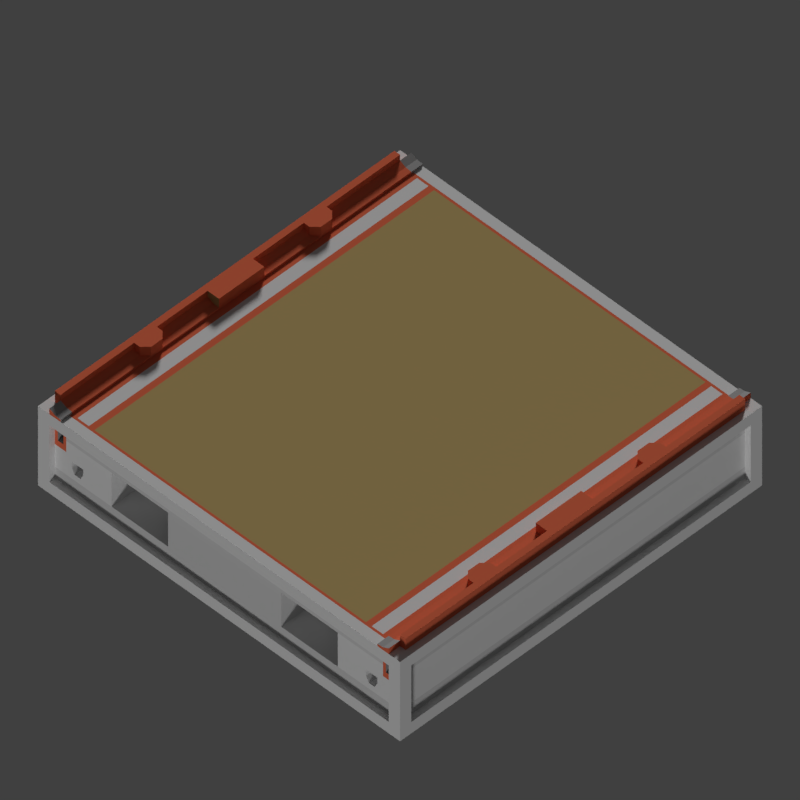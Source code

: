 # Source: WTP_H_I_TGA.blend  (saved by Blender 2.77.0; exported with 4.5.12 LTS)
import bpy
from mathutils import Matrix  # noqa: F401  (used for matrix-valued properties, if any)

bpy.ops.wm.read_factory_settings(use_empty=True)
scene = bpy.context.scene
scene.name = 'Scene'

# ---- collections
col_collection_1 = bpy.data.collections.new('Collection 1'); scene.collection.children.link(col_collection_1)
col_collection_3 = bpy.data.collections.new('Collection 3'); scene.collection.children.link(col_collection_3)

# ---- materials (node trees are filled in below, after node groups)
mat_tdsn_hornormunittestarenafloor_concrete = bpy.data.materials.new('_TDSN_HorNormUnitTESTArenaFloor_Concrete')
mat_tdsn_hornormunittestarenafloor_concrete.alpha_threshold = 0.0
mat_tdsn_hornormunittestarenafloor_concrete.use_transparent_shadow = False
mat_tdsn_hornormunittestarenafloor_concrete.preview_render_type = 'CUBE'
mat_tdsn_hornormunittestarenafloor_concrete.diffuse_color = (0.5071, 0.3689, 0.1513, 1.0)
mat_tdsn_hornormunittestarenafloor_concrete.specular_color = (1.0, 0.9576, 0.9893)
mat_tdsn_hornormunittestarenafloor_concrete.roughness = 0.5
mat_tdsn_hornormunittestarenafloor_concrete.specular_intensity = 0.15
mat_tdsn_hornormunittestarena_concrete = bpy.data.materials.new('_TDSN_HorNormUnitTESTArena_Concrete')
mat_tdsn_hornormunittestarena_concrete.alpha_threshold = 0.0
mat_tdsn_hornormunittestarena_concrete.use_transparent_shadow = False
mat_tdsn_hornormunittestarena_concrete.preview_render_type = 'CUBE'
mat_tdsn_hornormunittestarena_concrete.diffuse_color = (0.3931, 0.3931, 0.3931, 1.0)
mat_tdsn_hornormunittestarena_concrete.roughness = 0.5
mat_tdsn_hornormunittestarena_concrete.specular_intensity = 0.0
mat_tdsn_hornormunittestarenaconpxz_concrete = bpy.data.materials.new('_TDSN_HorNormUnitTESTArenaConPxz_Concrete')
mat_tdsn_hornormunittestarenaconpxz_concrete.alpha_threshold = 0.0
mat_tdsn_hornormunittestarenaconpxz_concrete.use_transparent_shadow = False
mat_tdsn_hornormunittestarenaconpxz_concrete.preview_render_type = 'CUBE'
mat_tdsn_hornormunittestarenaconpxz_concrete.roughness = 0.5
mat_tdsn_hornormunittestarenaconpxz_concrete.specular_intensity = 0.0
mat_tdsn_hornormunittestarenabottom_concrete = bpy.data.materials.new('_TDSN_HorNormUnitTESTArenaBottom_Concrete')
mat_tdsn_hornormunittestarenabottom_concrete.alpha_threshold = 0.0
mat_tdsn_hornormunittestarenabottom_concrete.use_transparent_shadow = False
mat_tdsn_hornormunittestarenabottom_concrete.preview_render_type = 'CUBE'
mat_tdsn_hornormunittestarenabottom_concrete.diffuse_color = (0.6733, 0.6733, 0.6733, 1.0)
mat_tdsn_hornormunittestarenabottom_concrete.roughness = 0.5
mat_tdsn_hornormunittestarenabottom_concrete.specular_intensity = 0.0
mat_tdsn_hornormunittestarenadam_concrete = bpy.data.materials.new('_TDSN_HorNormUnitTESTArenaDam_Concrete')
mat_tdsn_hornormunittestarenadam_concrete.alpha_threshold = 0.0
mat_tdsn_hornormunittestarenadam_concrete.use_transparent_shadow = False
mat_tdsn_hornormunittestarenadam_concrete.diffuse_color = (0.8, 0.1621, 0.07893, 1.0)
mat_tdsn_hornormunittestarenadam_concrete.roughness = 0.5
mat_tdsn_hornormunittestalpha_concrete = bpy.data.materials.new('_TDSN_HorNormUnitTESTAlpha_Concrete')
mat_tdsn_hornormunittestalpha_concrete.alpha_threshold = 0.0
mat_tdsn_hornormunittestalpha_concrete.use_transparent_shadow = False
mat_tdsn_hornormunittestalpha_concrete.roughness = 0.5
mat_tdosn_hornormunittestalpha_concrete = bpy.data.materials.new('_TDOSN_HorNormUnitTESTAlpha_Concrete')
mat_tdosn_hornormunittestalpha_concrete.alpha_threshold = 0.0
mat_tdosn_hornormunittestalpha_concrete.use_transparent_shadow = False
mat_tdosn_hornormunittestalpha_concrete.roughness = 0.5
mat_tdosn_hornormunittestalpha_concrete.specular_intensity = 0.0
mat_tdsn_hornormunittestalpha2_concrete = bpy.data.materials.new('_TDSN_HorNormUnitTESTAlpha2_Concrete')
mat_tdsn_hornormunittestalpha2_concrete.alpha_threshold = 0.0
mat_tdsn_hornormunittestalpha2_concrete.use_transparent_shadow = False
mat_tdsn_hornormunittestalpha2_concrete.roughness = 0.5

# ---- material node trees

# ---- world
world_world = bpy.data.worlds.new('World'); scene.world = world_world
world_world.color = (0.05088, 0.05088, 0.05088)
world_world.use_sun_shadow = False
world_world.sun_shadow_jitter_overblur = 0.0
world_world.cycles.sampling_method = 'MANUAL'

# ---- cameras
cam_tga_render = bpy.data.cameras.new('TGA Render')
cam_tga_render.type = 'ORTHO'
cam_tga_render.clip_end = 100.0
cam_tga_render.lens = 35.0
cam_tga_render.sensor_width = 32.0
cam_tga_render.sensor_height = 18.0
cam_tga_render.ortho_scale = 0.5
cam_tga_render.dof.focus_distance = 0.0
cam_tga_render.dof.aperture_fstop = 128.0

# ---- lights
light_sun_003 = bpy.data.lights.new('Sun.003', 'SUN')
light_sun_003.transmission_factor = 0.0
light_sun_003.angle = 0.1993
light_sun_003.energy = 1.0
light_sun_003.shadow_buffer_clip_start = 0.5
light_sun_003.shadow_soft_size = 0.1
light_sun_003.shadow_cascade_max_distance = 1000.0
light_sun_002 = bpy.data.lights.new('Sun.002', 'SUN')
light_sun_002.transmission_factor = 0.0
light_sun_002.angle = 0.1993
light_sun_002.energy = 1.7
light_sun_002.shadow_buffer_clip_start = 0.5
light_sun_002.shadow_soft_size = 0.1
light_sun_002.shadow_cascade_max_distance = 1000.0

# ---- meshes
me_wtp_h_i_lod0 = bpy.data.meshes.new('WTP_H_I_Lod0')
me_wtp_h_i_lod0.from_pydata([(-0.5, 0.5, -0.875), (-0.5, -0.5, 0.0), (-0.5, 0.5, 0.0), (-0.5, -0.5, -0.875), (-0.375, 0.0, 0.0), (-0.4375, -0.5, 0.0), (-0.4375, -0.4688, 0.0), (-0.4688, -0.4688, 0.0625), (-0.4375, 0.4688, 0.0), (-0.4688, 0.4688, 0.0625), (-0.375, -0.4688, 0.0), (-0.375, 0.4688, 0.0), (-0.4688, -0.5, 0.0), (-0.4688, -0.4844, -0.125), (-0.4844, 0.4688, 0.125), (-0.4688, -0.4844, -0.375), (-0.4688, -0.4844, -0.625), (-0.4844, -0.4688, 0.125), (-0.4375, -0.4844, -0.25), (-0.4375, -0.4844, -0.375), (-0.4375, -0.4844, -0.625), (-0.4375, -0.4844, -0.125), (-0.4375, 0.5, -2.049e-08), (-0.375, -0.4844, -0.375), (-0.375, -0.4844, -0.625), (-0.4687, 0.4688, -1.0), (-0.4687, -0.4688, -1.0), (-0.4688, 0.0, -1.0), (0.4688, -0.4844, -0.75), (0.4688, 0.4844, -0.375), (-0.4844, 1.49e-08, -1.49e-08), (-0.4609, -0.4844, -0.375), (0.4688, 0.4844, -0.75), (0.4375, 0.5, 0.025), (0.375, -0.4844, -0.25), (-0.4219, -0.4844, -0.625), (-0.3906, -0.4844, -0.375), (-0.3906, -0.4844, -0.5), (-0.4688, -0.4844, -0.75), (-0.4219, -0.4844, -0.5), (-0.4219, -0.4844, -0.4375), (-0.3906, -0.4844, -0.4375), (-0.4141, -0.4844, -0.5625), (0.4531, 0.5, 0.03125), (0.4688, 0.5, 0.0625), (-0.4219, 0.4844, -0.5), (-0.3984, -0.4844, -0.5625), (-0.3906, 0.4844, -0.5), (-0.4141, 0.4844, -0.5625), (-0.3906, 0.4844, -0.4375), (-0.4219, 0.4844, -0.4375), (-0.3984, 0.4844, -0.5625), (-0.4609, 0.4844, -0.1875), (-0.4219, -0.4375, -0.5), (-0.4219, 0.4375, -0.4375), (-0.4453, 0.4844, -0.1875), (-0.4453, 0.4844, -0.3125), (-0.4609, 0.4844, -0.3125), (-0.3984, 0.4375, -0.5625), (-0.3906, -0.4375, -0.5), (-0.4219, -0.4375, -0.4375), (-0.3906, 0.4375, -0.4375), (-0.4453, -0.4844, -0.1875), (-0.4219, 0.4375, -0.5), (-0.4609, -0.4844, -0.1875), (-0.4453, -0.4844, -0.125), (-0.4609, -0.4844, -0.3125), (-0.4453, -0.4844, -0.3125), (-0.4141, 0.4375, -0.5625), (-0.3906, 0.4375, -0.5), (-0.3906, -0.4375, -0.4375), (-0.4141, -0.4375, -0.5625), (-0.3984, -0.4375, -0.5625), (-0.4453, -0.4375, -0.1875), (-0.4609, -0.4375, -0.1875), (-0.4609, -0.4375, -0.3125), (-0.4453, -0.4375, -0.3125), (-0.4609, 0.4375, -0.1875), (-0.4453, 0.4375, -0.1875), (-0.4453, 0.4375, -0.3125), (-0.4609, 0.4375, -0.3125), (-0.3125, -0.4844, -0.25), (-0.1562, -0.4844, -0.25), (-0.3125, -0.375, -0.25), (-0.1562, -0.375, -0.25), (-0.3125, 0.4844, -0.25), (0.3906, 0.4844, -0.375), (-0.1562, 0.4844, -0.25), (-0.3125, 0.375, -0.25), (-0.1562, 0.375, -0.25), (-0.4688, -0.4688, 0.125), (-0.4688, 0.4688, 0.125), (0.4375, 0.4844, -0.25), (-0.4531, -0.4688, 0.03125), (-0.4375, -0.4688, 0.025), (-0.4375, 0.4688, 0.025), (-0.4375, -0.0625, 0.0), (-0.4531, 0.4688, 0.03125), (-0.4688, -0.0625, 0.125), (-0.4375, -0.0625, 0.025), (-0.4375, 0.2188, 0.0), (-0.4688, 0.2344, 0.125), (-0.4375, -0.25, 0.0), (-0.4375, 0.2188, 0.025), (-0.4688, -0.2344, 0.125), (-0.4375, -0.25, 0.025), (-0.4375, -0.2344, 0.125), (-0.4375, 0.25, 0.0), (-0.4688, 0.2656, 0.125), (-0.4688, -0.2656, 0.0625), (-0.4375, -0.2188, 0.0), (-0.4687, -0.5, 0.0625), (-0.4531, 0.2656, 0.03125), (0.4844, 2.98e-08, 0.125), (-0.4688, -0.2031, 0.125), (-0.4688, 0.2031, 0.0625), (-0.4531, -0.2031, 0.03125), (0.4688, -1.49e-08, 0.125), (-0.4688, 0.2031, 0.125), (-0.4688, -0.2031, 0.0625), (-0.4531, 0.2031, 0.03125), (-0.4844, 2.98e-08, 0.125), (-0.4688, -0.2656, 0.125), (-0.4688, 0.2656, 0.0625), (-0.4531, -0.5, 0.03125), (-0.4531, -0.2656, 0.03125), (-0.4375, 0.2344, 0.125), (-0.4531, -0.2031, 0.125), (-0.4531, -0.2344, 0.125), (-0.4531, -0.2656, 0.125), (-0.4531, 0.2656, 0.125), (-0.4531, 0.2031, 0.125), (-0.4531, 0.2344, 0.125), (-0.4375, -0.25, 0.125), (-0.4375, 0.25, 0.125), (-0.4375, -0.2188, 0.125), (-0.4375, 0.2188, 0.125), (-0.4375, 0.25, 0.025), (-0.4375, -0.2188, 0.025), (-0.4375, -0.5, 0.025), (0.4375, 0.5, -2.049e-08), (0.4688, 0.4844, -0.125), (-0.4688, 0.0625, 0.0625), (-0.4531, -0.0625, 0.03125), (-0.4375, 0.0625, 0.0), (-0.4688, -1.49e-08, 0.125), (-0.4688, 0.0625, 0.125), (-0.4688, -0.0625, 0.0625), (-0.4531, 0.0625, 0.03125), (-0.4375, 0.0625, 0.025), (-0.4375, -0.0625, 0.125), (-0.4375, 0.0625, 0.125), (-0.4219, -0.4688, 0.0), (-0.4219, 0.4688, 0.0), (-0.3906, 0.4688, 0.0), (-0.3906, -0.4688, 0.0), (0.5, 0.5, -0.875), (0.5, -0.5, -1.892e-09), (0.5, 0.5, 1.892e-09), (0.5, -0.5, -0.875), (0.0, 0.0, 0.0), (0.375, 0.0, 0.0), (0.4375, -0.5, -1.892e-09), (0.4375, -0.4688, -1.774e-09), (0.4688, -0.4688, 0.0625), (0.4375, 0.4688, 1.774e-09), (0.4688, 0.4688, 0.0625), (0.0, 0.4688, 8.87e-10), (0.0, -0.4688, -8.87e-10), (0.375, -0.4688, -1.774e-09), (0.375, 0.4688, 1.774e-09), (0.4844, -0.4844, -0.875), (0.4688, -0.5, -1.892e-09), (0.4219, 0.4844, -0.625), (0.4844, 0.4844, -0.875), (0.1562, 0.4844, -0.25), (0.4688, -0.4844, -0.125), (-0.375, 0.4844, -0.25), (0.4609, 0.4844, -0.375), (0.4844, 0.4688, 0.125), (0.4688, -0.4844, -0.375), (0.4688, -0.4844, -0.625), (0.4844, -0.4688, 0.125), (0.4375, -0.4844, -0.25), (0.4375, -0.4844, -0.375), (0.4375, -0.4844, -0.625), (0.4375, -0.4844, -0.125), (0.375, -0.4844, -0.375), (0.375, -0.4844, -0.625), (0.0, -0.4688, -1.0), (0.0, 0.4688, -1.0), (0.4687, 0.4688, -1.0), (0.4687, -0.4688, -1.0), (0.4688, 0.0, -1.0), (0.0, 0.0, -1.0), (0.4688, 0.5, -2.049e-08), (0.4609, -0.4844, -0.375), (-0.4687, 0.4844, -0.75), (0.4219, -0.4844, -0.625), (0.3906, -0.4844, -0.375), (0.3906, -0.4844, -0.5), (0.4219, -0.4844, -0.5), (0.4219, -0.4844, -0.4375), (0.3906, -0.4844, -0.4375), (0.4141, -0.4844, -0.5625), (0.4453, 0.4844, -0.125), (0.4219, 0.4844, -0.5), (0.3984, -0.4844, -0.5625), (0.3906, 0.4844, -0.5), (0.4141, 0.4844, -0.5625), (0.3906, 0.4844, -0.4375), (0.4219, 0.4844, -0.4375), (0.3984, 0.4844, -0.5625), (0.4609, 0.4844, -0.1875), (0.4219, -0.4375, -0.5), (0.4219, 0.4375, -0.4375), (0.4453, 0.4844, -0.1875), (0.375, 0.4844, -0.625), (0.4453, 0.4844, -0.3125), (0.4609, 0.4844, -0.3125), (0.3984, 0.4375, -0.5625), (0.3906, -0.4375, -0.5), (0.4219, -0.4375, -0.4375), (0.3906, 0.4375, -0.4375), (0.4453, -0.4844, -0.1875), (0.4219, 0.4375, -0.5), (0.4609, -0.4844, -0.1875), (0.4453, -0.4844, -0.125), (0.4609, -0.4844, -0.3125), (0.4453, -0.4844, -0.3125), (0.4141, 0.4375, -0.5625), (0.3906, 0.4375, -0.5), (0.3906, -0.4375, -0.4375), (0.4141, -0.4375, -0.5625), (0.3984, -0.4375, -0.5625), (0.4453, -0.4375, -0.1875), (0.4609, -0.4375, -0.1875), (0.4609, -0.4375, -0.3125), (0.4453, -0.4375, -0.3125), (0.4609, 0.4375, -0.1875), (0.4453, 0.4375, -0.1875), (0.4453, 0.4375, -0.3125), (0.4609, 0.4375, -0.3125), (0.3125, -0.4844, -0.25), (0.1562, -0.4844, -0.25), (0.3125, -0.375, -0.25), (0.1562, -0.375, -0.25), (0.3125, 0.4844, -0.25), (0.3125, 0.375, -0.25), (0.1562, 0.375, -0.25), (0.4688, -0.4688, 0.125), (0.4688, 0.4688, 0.125), (0.4688, 0.4844, -0.625), (0.4531, -0.4688, 0.03125), (0.4375, -0.4688, 0.025), (0.4375, 0.4688, 0.025), (0.4375, -0.0625, -2.365e-10), (0.4531, 0.4688, 0.03125), (0.4688, -0.0625, 0.125), (0.4375, -0.0625, 0.025), (0.4375, 0.2188, 8.278e-10), (0.4688, 0.2344, 0.125), (0.4375, -0.25, -9.461e-10), (0.4375, 0.2188, 0.025), (0.4688, -0.2344, 0.125), (0.4375, -0.25, 0.025), (0.4375, -0.2344, 0.125), (0.4375, 0.25, 9.461e-10), (0.4688, 0.2656, 0.125), (0.4688, -0.2656, 0.0625), (0.4375, -0.2188, -8.278e-10), (0.4687, -0.5, 0.0625), (0.4531, 0.2656, 0.03125), (0.4688, -0.2031, 0.125), (0.4688, 0.2031, 0.0625), (0.4531, -0.2031, 0.03125), (0.4688, 0.2031, 0.125), (0.4688, -0.2031, 0.0625), (0.4531, 0.2031, 0.03125), (0.4688, -0.2656, 0.125), (0.4688, 0.2656, 0.0625), (0.4531, -0.5, 0.03125), (0.4531, -0.2656, 0.03125), (0.4375, 0.2344, 0.125), (0.4531, -0.2031, 0.125), (0.4531, -0.2344, 0.125), (0.4531, -0.2656, 0.125), (0.4531, 0.2656, 0.125), (0.4531, 0.2031, 0.125), (0.4531, 0.2344, 0.125), (0.4375, -0.25, 0.125), (0.4375, 0.25, 0.125), (0.4375, -0.2188, 0.125), (0.4375, 0.2188, 0.125), (0.4375, 0.25, 0.025), (0.4375, -0.2188, 0.025), (0.4375, -0.5, 0.025), (0.4688, 0.0625, 0.0625), (0.4531, -0.0625, 0.03125), (0.4375, 0.0625, 2.365e-10), (0.4688, 0.0625, 0.125), (0.4688, -0.0625, 0.0625), (0.4531, 0.0625, 0.03125), (0.4375, 0.0625, 0.025), (0.4375, -0.0625, 0.125), (0.4375, 0.0625, 0.125), (0.4219, -0.4688, -1.774e-09), (0.4219, 0.4688, 1.774e-09), (0.3906, 0.4688, 1.774e-09), (0.3906, -0.4688, -1.774e-09), (-0.4375, -0.475, 0.0), (0.4375, -0.475, -1.833e-09), (-0.4375, 0.475, 0.0), (-0.4844, 0.4844, -0.875), (0.4375, 0.475, 1.833e-09), (-0.4219, 0.4688, -0.0625), (-0.4219, -0.4688, -0.0625), (-0.3906, 0.4688, -0.0625), (-0.3906, -0.4688, -0.0625), (0.4219, 0.4688, -0.0625), (0.4219, -0.4688, -0.0625), (0.3906, 0.4688, -0.0625), (0.3906, -0.4688, -0.0625), (-0.375, -0.4844, -0.25), (-0.4844, -0.4844, -0.875), (-0.3125, -0.375, -0.625), (-0.1562, 0.375, -0.625), (-0.1562, -0.375, -0.625), (-0.3125, 0.375, -0.625), (0.1562, 0.375, -0.625), (0.3125, -0.375, -0.625), (0.3125, 0.375, -0.625), (0.1562, -0.375, -0.625), (0.4687, -0.4688, 0.0), (0.4844, -0.4688, -1.49e-08), (-0.4844, -0.4688, -1.49e-08), (-0.4687, -0.4688, 0.0), (-0.4687, 0.4688, 0.0), (0.4844, 0.4688, -1.49e-08), (0.4687, 0.4688, 0.0), (-0.4844, 0.4688, -1.49e-08), (0.4844, 1.49e-08, -1.49e-08), (-0.4844, 0.4688, -0.25), (-0.4844, 0.4688, -0.75), (-0.4844, 0.4688, -0.625), (-0.4844, 0.4688, -0.125), (-0.4844, -0.4688, -0.25), (-0.4844, -0.4688, -0.625), (-0.4844, -0.4688, -0.125), (-0.4844, -0.4688, -0.75), (0.4844, 0.4688, -0.625), (0.4844, 0.4688, -0.75), (0.4844, 0.4688, -0.25), (0.4844, 0.4688, -0.125), (0.4844, -0.4688, -0.625), (0.4844, -0.4688, -0.25), (0.4844, -0.4688, -0.125), (0.4844, -0.4688, -0.75), (-0.3125, -0.4844, -0.625), (-0.1562, -0.4844, -0.625), (0.3125, -0.4844, -0.625), (0.1562, -0.4844, -0.625), (-0.3125, 0.4844, -0.625), (-0.1562, 0.4844, -0.625), (0.3125, 0.4844, -0.625), (0.1562, 0.4844, -0.625), (-0.4688, -0.5, -0.125), (-0.4688, -0.5, -0.75), (0.4688, -0.5, -0.75), (0.4688, -0.5, -0.125), (0.375, 0.4844, -0.375), (0.4375, 0.4844, -0.125), (0.4375, 0.4844, -0.625), (0.4375, 0.4844, -0.375), (-0.5, 0.4688, -0.75), (-0.5, 0.4688, -0.125), (-0.5, -0.4688, -0.125), (-0.5, -0.4688, -0.75), (0.5, 0.4688, -0.75), (0.5, 0.4688, -0.125), (0.5, -0.4688, -0.125), (0.5, -0.4688, -0.75), (-0.3906, 0.4844, -0.375), (-0.4219, 0.4844, -0.625), (-0.4609, 0.4844, -0.375), (-0.375, 0.4844, -0.625), (-0.375, 0.4844, -0.375), (-0.4375, 0.4844, -0.125), (-0.4375, 0.4844, -0.625), (-0.4375, 0.4844, -0.375), (-0.4375, 0.4844, -0.25), (-0.4687, 0.4844, -0.625), (-0.4687, 0.4844, -0.375), (-0.4687, 0.4844, -0.125), (-0.4687, 0.5, -2.049e-08), (-0.4453, 0.4844, -0.125), (-0.4687, 0.5, 0.0625), (-0.4531, 0.5, 0.03125), (-0.4375, 0.5, 0.025), (0.375, 0.4844, -0.25), (0.4688, 0.5, -0.125), (0.4688, 0.5, -0.75), (-0.4687, 0.5, -0.75), (-0.4687, 0.5, -0.125), (-0.4375, -0.4875, 0.0), (0.4375, -0.4875, 0.0), (-0.4844, -0.5, -0.0625), (0.4844, -0.5, -0.0625), (-0.4844, -0.5, -0.8125), (0.4844, -0.5, -0.8125), (0.4844, 0.5, -0.0625), (-0.4844, 0.5, -0.0625), (0.4844, 0.5, -0.8125), (-0.4844, 0.5, -0.8125), (0.4375, 0.4875, -9.328e-09), (-0.4375, 0.4875, -1.024e-08), (-0.4844, 0.0, -0.875), (0.4844, 0.0, -0.875), (-0.5, 0.4844, -0.0625), (-0.5, -0.4844, -0.0625), (-0.5, -0.4844, -0.8125), (-0.5, 0.4844, -0.8125), (0.5, -0.4844, -0.0625), (0.5, 0.4844, -0.0625), (0.5, 0.4844, -0.8125), (0.5, -0.4844, -0.8125), (-0.4844, 0.4844, 0.0), (-0.4687, 0.4844, -1.024e-08), (-0.4688, -0.4844, 0.0), (-0.4844, -0.4844, 0.0), (0.4688, -0.4844, -9.461e-10), (0.4844, -0.4844, -9.461e-10), (0.4844, 0.4844, 9.461e-10), (0.4688, 0.4844, -1.024e-08), (0.4844, 2.235e-08, 0.0625), (0.4844, -0.4688, 0.0625), (0.4844, 0.4688, 0.0625), (-0.4844, -0.4688, 0.0625), (-0.4844, 2.235e-08, 0.0625), (-0.4844, 0.4688, 0.0625)], [], [(11, 4, 160, 167), (152, 153, 8, 107, 100, 144, 96, 110, 102, 6), (6, 94, 139, 5, 404, 310), (4, 10, 168, 160), (28, 38, 367, 368), (359, 361, 244, 82), (55, 56, 79, 78), (13, 15, 31, 66, 64, 62, 65), (27, 194, 189, 26), (140, 33, 43, 44, 195), (197, 32, 401, 402), (27, 25, 190, 194), (255, 257, 43, 33), (190, 25, 313, 174, 191), (3, 408, 406, 1), (16, 20, 19, 31, 15), (62, 73, 76, 67), (46, 42, 39, 35, 24, 23, 36, 41, 37), (46, 37, 59, 72), (45, 50, 54, 63), (66, 67, 76, 75), (57, 52, 77, 80), (407, 406, 366, 369), (51, 48, 68, 58), (67, 66, 31, 19, 18, 21, 65, 62), (47, 51, 58, 69), (49, 47, 69, 61), (19, 20, 35, 39, 40, 41, 36), (50, 49, 61, 54), (48, 45, 63, 68), (365, 364, 217, 173, 372, 252, 32, 197, 391, 388, 383, 385, 362, 363), (59, 70, 60, 53, 71, 72), (41, 40, 60, 70), (40, 39, 53, 60), (39, 42, 71, 53), (37, 41, 70, 59), (42, 46, 72, 71), (74, 75, 76, 73), (64, 66, 75, 74), (62, 64, 74, 73), (141, 400, 401, 32, 252, 29), (52, 55, 78, 77), (56, 57, 80, 79), (360, 243, 245, 330), (329, 331, 364, 365), (82, 81, 83, 84), (24, 358, 81, 323, 23), (21, 18, 323, 81, 82, 244, 243, 34, 183, 186), (85, 87, 89, 88), (311, 163, 306, 309, 169, 168, 10, 155, 152, 6, 310), (246, 332, 330, 245), (123, 9, 91, 108), (125, 93, 94, 105), (371, 92, 399, 247, 175, 87, 85, 177, 390, 387), (125, 109, 7, 93), (217, 364, 247, 399, 370), (94, 93, 124, 139), (154, 153, 315, 317), (131, 132, 101, 118), (129, 128, 104, 122), (128, 127, 114, 104), (142, 115, 118, 146), (143, 116, 138, 99), (143, 147, 119, 116), (97, 9, 123, 112), (107, 8, 95, 137, 103, 149, 144, 100), (97, 112, 137, 95), (7, 109, 122, 90), (132, 130, 108, 101), (133, 106, 128, 129), (106, 135, 127, 128), (105, 133, 129, 125), (135, 138, 116, 127), (106, 133, 105, 138, 135), (131, 136, 126, 132), (130, 132, 126, 134), (103, 137, 134, 126, 136), (136, 131, 120, 103), (137, 112, 130, 134), (93, 7, 111, 124), (123, 108, 130, 112), (131, 118, 115, 120), (129, 122, 109, 125), (119, 114, 127, 116), (5, 139, 124, 111, 12), (99, 150, 98, 147, 143), (146, 151, 149, 148, 142), (119, 147, 98, 114), (120, 148, 149, 103), (120, 115, 142, 148), (150, 151, 146, 145, 98), (96, 144, 149, 151, 150, 99), (4, 11, 154, 155, 10), (420, 421, 0, 3), (360, 330, 332, 361), (170, 167, 160, 161), (306, 163, 262, 270, 256, 299, 260, 267, 165, 307), (409, 368, 367, 408), (163, 311, 405, 162, 296, 254), (161, 160, 168, 169), (393, 403, 400, 141, 205, 371, 387, 395), (197, 402, 403, 393, 392, 391), (216, 240, 241, 218), (401, 400, 410, 412), (193, 192, 189, 194), (165, 255, 33, 140, 414, 314), (193, 194, 190, 191), (373, 372, 173, 206, 211, 210, 86), (333, 334, 435, 164), (181, 180, 196, 184, 185), (224, 229, 238, 235), (184, 196, 228, 229, 224, 227, 186, 183), (188, 198, 201, 204, 207, 200, 203, 199, 187), (207, 234, 221, 200), (202, 201, 198, 185, 184, 199, 203), (206, 225, 215, 211), (228, 237, 238, 229), (219, 242, 239, 213), (411, 410, 400, 403), (212, 220, 230, 209), (208, 231, 220, 212), (210, 223, 231, 208), (176, 227, 224, 226, 228, 196, 180), (211, 215, 223, 210), (209, 230, 225, 206), (427, 426, 337), (221, 234, 233, 214, 222, 232), (203, 232, 222, 202), (202, 222, 214, 201), (201, 214, 233, 204), (200, 221, 232, 203), (204, 233, 234, 207), (236, 235, 238, 237), (226, 236, 237, 228), (224, 235, 236, 226), (432, 433, 339), (213, 239, 240, 216), (218, 241, 242, 219), (327, 325, 358, 359), (329, 365, 175, 249), (244, 246, 245, 243), (247, 248, 249, 175), (81, 358, 325, 83), (84, 83, 325, 327), (193, 417, 171, 192), (280, 268, 251, 166), (282, 265, 254, 253), (218, 219, 178, 373, 92, 371, 205, 216), (282, 253, 164, 269), (212, 209, 206, 173, 217, 370, 86, 210, 208), (254, 296, 281, 253), (308, 309, 322, 321), (288, 276, 261, 289), (286, 279, 264, 285), (285, 264, 273, 284), (297, 300, 276, 274), (298, 259, 295, 275), (298, 275, 277, 301), (257, 272, 280, 166), (257, 255, 294, 272), (164, 250, 279, 269), (117, 113, 179, 251, 268, 261, 276, 300), (289, 261, 268, 287), (290, 286, 285, 266), (266, 285, 284, 292), (265, 282, 286, 290), (292, 284, 275, 295), (266, 292, 295, 265, 290), (288, 289, 283, 293), (287, 291, 283, 289), (263, 293, 283, 291, 294), (293, 263, 278, 288), (294, 291, 287, 272), (253, 281, 271, 164), (280, 272, 287, 268), (288, 278, 274, 276), (286, 282, 269, 279), (277, 275, 284, 273), (248, 331, 329, 249), (162, 172, 271, 281, 296), (259, 298, 301, 258, 304), (300, 297, 302, 303, 305), (277, 273, 258, 301), (278, 263, 303, 302), (294, 255, 165, 267, 260, 299, 303, 263), (278, 302, 297, 274), (304, 258, 117, 300, 305), (256, 259, 304, 305, 303, 299), (161, 169, 309, 308, 170), (331, 248, 247, 364), (360, 188, 187, 34, 243), (170, 308, 307, 165, 314, 312, 8, 153, 154, 11, 167), (257, 166, 44, 43), (405, 404, 5, 162), (318, 317, 315, 316), (153, 152, 316, 315), (152, 155, 318, 316), (155, 154, 317, 318), (322, 320, 319, 321), (307, 308, 321, 319), (306, 307, 319, 320), (309, 306, 320, 322), (153, 152, 155, 154), (308, 309, 306, 307), (102, 110, 96, 99, 138, 105, 94, 6), (265, 295, 259, 256, 270, 262, 163, 254), (121, 17, 90, 122, 104, 114, 98, 145), (279, 250, 182, 113, 117, 258, 273, 264), (14, 121, 145, 146, 118, 101, 108, 91), (166, 339, 433, 195, 44), (9, 396, 394, 427, 337), (156, 174, 313, 0), (88, 89, 326, 328), (18, 19, 36, 23, 323), (34, 187, 199, 184, 183), (177, 386, 382, 389, 390), (92, 373, 86, 370, 399), (26, 189, 192, 171, 324), (3, 324, 171, 159), (156, 159, 171, 417, 174), (0, 313, 416, 324, 3), (82, 84, 327, 359), (85, 88, 328, 362), (415, 414, 140, 22), (87, 363, 326, 89), (362, 328, 326, 363), (334, 333, 431), (164, 271, 172, 430, 333), (362, 385, 386, 177, 85), (7, 336, 428, 12, 111), (22, 394, 396, 397, 398), (380, 356, 353, 379), (439, 438, 121, 14), (438, 437, 17, 121), (434, 435, 334, 341), (436, 179, 113, 434), (429, 428, 336), (252, 372, 373, 178, 29), (430, 431, 333), (156, 412, 410, 158), (182, 250, 164, 435), (17, 437, 7, 90), (141, 29, 178, 219, 213, 216, 205), (365, 363, 87, 175), (7, 437, 335, 336), (97, 397, 396, 9), (349, 347, 344, 343), (346, 348, 345, 342), (95, 398, 397, 97), (357, 351, 350, 354), (355, 352, 353, 356), (424, 156, 158, 423), (425, 159, 156, 424), (425, 381, 380, 422), (420, 419, 376, 377), (348, 376, 375, 345), (393, 395, 55, 52, 57, 384, 392), (421, 374, 375, 418), (419, 1, 2, 418), (50, 45, 383, 388, 389, 382, 49), (244, 361, 332, 246), (385, 383, 45, 48, 51, 47, 49, 382, 386), (367, 366, 406, 408), (28, 368, 369, 176, 180, 181), (176, 369, 366, 13, 65, 21, 186, 227), (13, 366, 367, 38, 16, 15), (389, 384, 57, 56, 55, 395, 387, 390), (391, 392, 384, 389, 388), (8, 312, 415, 22, 398, 95), (413, 402, 401, 412), (374, 377, 349, 343), (377, 376, 348, 346, 347, 349), (344, 342, 345, 375, 374, 343), (423, 422, 380, 379), (338, 341, 334, 431, 157, 158, 432), (356, 380, 381, 357, 354, 355), (353, 352, 350, 351, 378, 379), (357, 381, 378, 351), (359, 358, 24, 35, 20, 16, 38, 28, 181, 185, 198, 188, 360, 361), (58, 68, 63, 54, 61, 69), (220, 231, 223, 215, 225, 230), (311, 310, 404, 405), (12, 1, 406, 407, 157, 172, 162, 5), (159, 409, 408, 3), (195, 158, 410, 411, 2, 394, 22, 140), (0, 413, 412, 156), (312, 314, 414, 415), (368, 409, 407, 369), (159, 157, 407, 409), (27, 416, 313, 25), (26, 324, 416, 27), (174, 417, 193, 191), (402, 413, 411, 403), (0, 2, 411, 413), (376, 419, 418, 375), (0, 421, 418, 2), (3, 1, 419, 420), (377, 374, 421, 420), (158, 157, 422, 423), (159, 425, 422, 157), (381, 425, 424, 378), (378, 424, 423, 379), (394, 2, 426, 427), (1, 12, 428, 429), (172, 157, 431, 430), (158, 195, 433, 432), (339, 338, 432), (336, 335, 429), (335, 30, 340, 426, 2, 1, 429), (340, 337, 426), (338, 436, 434, 341), (113, 182, 435, 434), (30, 335, 437, 438), (340, 30, 438, 439), (251, 179, 436, 166), (338, 339, 166, 436), (9, 337, 340, 439), (91, 9, 439, 14), (347, 346, 342, 344), (354, 350, 352, 355), (80, 77, 78, 79), (242, 241, 240, 239)])
me_wtp_h_i_lod0.polygons.foreach_set('material_index', [0, 4, 1, 0, 5, 3, 1, 4, 3, 4, 5, 3, 1, 3, 5, 7, 1, 2, 2, 2, 1, 1, 5, 2, 4, 2, 2, 2, 2, 2, 3, 2, 2, 2, 2, 2, 2, 1, 1, 1, 5, 1, 1, 2, 3, 3, 2, 3, 3, 4, 2, 4, 4, 3, 4, 2, 1, 1, 4, 4, 4, 4, 4, 4, 4, 4, 4, 4, 4, 4, 4, 4, 4, 4, 4, 4, 4, 4, 4, 1, 4, 4, 4, 4, 4, 0, 4, 4, 4, 4, 4, 4, 4, 5, 3, 0, 4, 5, 1, 0, 5, 5, 1, 5, 3, 1, 3, 2, 4, 7, 1, 4, 2, 2, 2, 2, 1, 1, 5, 2, 2, 2, 4, 2, 2, 5, 2, 2, 2, 2, 2, 2, 1, 1, 1, 5, 1, 1, 3, 2, 3, 3, 2, 2, 3, 4, 4, 4, 4, 2, 1, 4, 4, 4, 4, 4, 4, 4, 4, 4, 4, 4, 4, 4, 4, 4, 4, 4, 4, 4, 4, 4, 4, 1, 4, 4, 4, 4, 2, 4, 4, 4, 4, 4, 4, 4, 4, 4, 4, 2, 2, 4, 1, 5, 1, 4, 1, 4, 1, 1, 4, 1, 6, 6, 4, 4, 4, 4, 4, 4, 4, 5, 2, 2, 2, 2, 2, 3, 5, 5, 5, 3, 2, 5, 3, 3, 5, 4, 2, 4, 4, 5, 4, 4, 4, 4, 5, 7, 5, 5, 4, 4, 4, 3, 4, 1, 3, 3, 1, 3, 3, 5, 5, 5, 5, 5, 4, 5, 5, 2, 3, 2, 5, 5, 5, 5, 4, 7, 1, 5, 5, 5, 5, 5, 5, 5, 5, 5, 3, 2, 2, 5, 5, 5, 5, 5, 5, 5, 5, 3, 3, 3, 5, 5, 5, 5, 5, 5, 5, 5, 5, 5, 5, 5, 5, 5, 5, 5, 5, 5, 4, 4, 4, 4, 4, 4, 4, 4, 2, 2, 1, 1])
_uv = me_wtp_h_i_lod0.uv_layers.new(name='BaseMaterial')
_uv.uv.foreach_set('vector', [0.9999, 0.7501, 8.95e-05, 0.7501, 8.943e-05, 8.954e-05, 0.9999, 8.943e-05, 1.0, 0.3835, -0.0004607, 0.3835, -0.0004607, 0.3669, 0.233, 0.3669, 0.2663, 0.3669, 0.4331, 0.3669, 0.5665, 0.3669, 0.7333, 0.3669, 0.7666, 0.3669, 1.0, 0.3669, 0.9371, 0.0004605, 0.9371, 0.01311, 0.8758, 0.01311, 0.8758, 0.0004605, 0.8914, 0.0004605, 0.907, 0.0004605, 0.9999, 0.7501, 8.95e-05, 0.7501, 8.943e-05, 8.943e-05, 0.9999, 8.943e-05, 0.9688, 0.1452, 0.03132, 0.1451, 0.03132, 0.125, 0.9688, 0.1251, 1.019e-05, 0.3004, 0.5019, 0.3004, 0.5019, 0.5001, 7.904e-05, 0.5001, 0.855, 0.9459, 0.855, 0.892, 0.9382, 0.892, 0.9382, 0.9459, 0.7534, 0.6324, 0.7534, 0.397, 0.7866, 0.397, 0.7866, 0.4568, 0.7866, 0.5724, 0.9642, 0.5724, 0.9642, 0.6324, 0.9999, 0.5002, 0.5, 0.5002, 0.5, 0.1002, 0.9999, 0.1002, 0.927, 0.3624, 0.927, 0.3787, 0.9613, 0.3825, 0.9999, 0.3969, 0.9999, 0.3624, 0.9688, 0.1452, 0.03132, 0.1451, 0.03132, 0.125, 0.9688, 0.1251, 7.318e-05, 0.5002, 7.318e-05, 0.1002, 0.5, 0.1002, 0.5, 0.5002, 0.08073, 0.07006, 0.08073, 0.1232, 0.00623, 0.1232, 0.00623, 0.07006, 0.5, 0.1008, 3.681e-05, 0.1008, -0.01377, 3.641e-05, 1.016, 3.779e-05, 1.0, 0.1008, 0.3827, 0.125, 0.3985, 0.145, 0.6019, 0.1451, 0.6172, 0.125, 0.7507, 0.9216, 0.791, 0.9216, 0.791, 0.9896, 0.7622, 0.9896, 0.7507, 0.9896, 0.9382, 0.9459, 0.855, 0.9459, 0.855, 0.892, 0.9382, 0.892, 0.5164, 0.9149, 0.5102, 0.9149, 0.5072, 0.9224, 0.5072, 0.9078, 0.5256, 0.9078, 0.5256, 0.9351, 0.5195, 0.9351, 0.5195, 0.9284, 0.5195, 0.9224, 0.5329, 0.9149, 0.533, 0.9224, 0.5195, 0.9224, 0.5164, 0.9149, 0.533, 0.9224, 0.533, 0.9284, 0.5195, 0.9284, 0.5195, 0.9224, 0.9411, 0.9261, 0.9411, 0.9063, 0.9984, 0.9063, 0.9984, 0.9261, 0.9382, 0.892, 0.9382, 0.9459, 0.855, 0.9459, 0.855, 0.892, 0.9841, 0.1451, 0.01525, 0.1449, 0.03132, 0.125, 0.9688, 0.1251, 0.5103, 0.8999, 0.5164, 0.8999, 0.5164, 0.9149, 0.5102, 0.9149, 0.9659, 0.4584, 0.7866, 0.4568, 0.7866, 0.397, 0.9995, 0.397, 0.9998, 0.5173, 0.9995, 0.6324, 0.9642, 0.6324, 0.9642, 0.5724, 0.4935, 0.9225, 0.4934, 0.9149, 0.5102, 0.9149, 0.5072, 0.9224, 0.4935, 0.9285, 0.4935, 0.9225, 0.5072, 0.9224, 0.5072, 0.9284, 0.501, 0.9351, 0.501, 0.9078, 0.5072, 0.9078, 0.5072, 0.9224, 0.5072, 0.9284, 0.5195, 0.9284, 0.5195, 0.9351, 0.5195, 0.9441, 0.5072, 0.9441, 0.5072, 0.9284, 0.5195, 0.9284, 0.5329, 0.9149, 0.533, 0.9224, 0.5195, 0.9224, 0.5164, 0.9149, 0.3204, 0.1008, 0.1438, 0.101, 0.0719, 0.1008, 0.01892, 0.1008, -0.000205, 0.1008, -0.03585, 0.1008, -0.03585, 0.00252, 1.036, 0.002586, 1.036, 0.1008, 1.0, 0.1008, 0.981, 0.1008, 0.9281, 0.1008, 0.8561, 0.1008, 0.6794, 0.1008, 0.5195, 0.9224, 0.5195, 0.9284, 0.5072, 0.9284, 0.5072, 0.9224, 0.5102, 0.9149, 0.5164, 0.9149, 0.5195, 0.9441, 0.5072, 0.9441, 0.5072, 0.9284, 0.5195, 0.9284, 0.4935, 0.9285, 0.4935, 0.9225, 0.5072, 0.9224, 0.5072, 0.9284, 0.4935, 0.9225, 0.4934, 0.9149, 0.5102, 0.9149, 0.5072, 0.9224, 0.533, 0.9224, 0.533, 0.9284, 0.5195, 0.9284, 0.5195, 0.9224, 0.5103, 0.8999, 0.5164, 0.8999, 0.5164, 0.9149, 0.5102, 0.9149, 0.1614, 0.3598, 0.09221, 0.3598, 0.09221, 0.3077, 0.1613, 0.3077, 0.855, 0.9459, 0.855, 0.892, 0.9382, 0.892, 0.9382, 0.9459, 0.9411, 0.9261, 0.9411, 0.9063, 0.9984, 0.9063, 0.9984, 0.9261, 0.414, 0.1448, 0.4138, 0.1249, 0.5863, 0.1249, 0.5861, 0.1448, 0.5521, 0.1448, 0.483, 0.1448, 0.9984, 0.9063, 0.9984, 0.9261, 0.9411, 0.9261, 0.9411, 0.9063, 0.9984, 0.9063, 0.9984, 0.9261, 0.9411, 0.9261, 0.9411, 0.9063, 0.6604, 0.9076, 0.6604, 0.9481, 0.7049, 0.9481, 0.705, 0.9076, 0.1478, 0.4, 0.3968, 0.4, 0.3968, 0.4992, 0.1478, 0.4992, 0.3487, 0.4992, 0.09969, 0.4992, 0.09969, 0.4, 0.3487, 0.4, 0.5256, 0.9078, 0.5508, 0.9078, 0.5508, 0.9481, 0.5256, 0.9481, 0.5256, 0.9351, 3.833e-05, 0.1008, 3.812e-05, 0.002532, 0.07146, 0.002532, 0.1429, 0.002531, 0.3214, 0.002531, 0.6786, 0.002531, 0.8571, 0.002531, 0.9286, 0.002499, 1.0, 0.002531, 1.0, 0.1008, 0.3956, 0.4992, 0.1466, 0.4992, 0.1466, 0.4, 0.3956, 0.4, 0.9998, 0.6194, 0.9998, 0.6334, 0.9819, 0.6334, 0.9462, 0.6334, 0.9283, 0.6334, 0.4997, 0.6333, 0.07023, 0.6333, 0.05238, 0.6333, 0.01667, 0.6333, -0.001179, 0.6333, -0.001179, 0.6194, 0.598, 0.9481, 0.5981, 0.9077, 0.6604, 0.9076, 0.6604, 0.9481, 0.5677, 0.2086, 1.001, 0.2086, 1.001, 0.2347, 0.5677, 0.2348, 0.06157, 0.3058, 0.6666, 0.3058, 0.6667, 0.3963, 0.01396, 0.3963, 3.833e-05, 0.1008, 3.812e-05, 0.002532, 0.07146, 0.002532, 0.1429, 0.002531, 0.3214, 0.002531, 0.6786, 0.002531, 0.8571, 0.002531, 0.9286, 0.002499, 1.0, 0.002531, 1.0, 0.1008, 0.6051, 0.3056, 0.6051, 0.3968, 4.147e-05, 0.3968, 4.147e-05, 0.3056, 0.5256, 0.9078, 0.5508, 0.9078, 0.5508, 0.9481, 0.5256, 0.9481, 0.5256, 0.9351, 0.08073, 0.07006, 0.08073, 0.1232, 0.00623, 0.1232, 0.00623, 0.07006, 0.0283, 0.482, 0.0283, 0.5509, 0.0001247, 0.551, 0.0001247, 0.482, 0.5002, 0.5171, 0.6255, 0.5171, 0.6255, 0.613, 0.5002, 0.613, 0.5002, 0.5171, 0.6255, 0.5171, 0.6255, 0.613, 0.5002, 0.613, 0.6255, 0.5171, 0.7539, 0.5171, 0.7539, 0.613, 0.6255, 0.613, 0.1341, 0.2088, 0.435, 0.2087, 0.435, 0.2349, 0.1341, 0.2349, 0.5625, 0.3054, 0.9566, 0.3054, 0.9995, 0.3965, 0.5625, 0.3964, 0.9995, 0.3056, 0.9995, 0.3965, 0.6054, 0.3965, 0.6054, 0.3056, 0.6051, 0.3056, 0.6054, 0.3965, 0.0003188, 0.3965, 4.147e-05, 0.3056, 0.3613, 0.2436, -0.0008796, 0.2436, -0.0008796, 0.2012, 0.3613, 0.2012, 0.4143, 0.2012, 0.6793, 0.2012, 0.6793, 0.2436, 0.4143, 0.2436, 0.008878, 0.3056, 0.6146, 0.3058, 0.66, 0.3965, 0.009155, 0.3965, 1.001, 0.2348, 0.5677, 0.2348, 0.5677, 0.2087, 1.001, 0.2086, 0.6255, 0.5171, 0.7539, 0.5171, 0.7539, 0.613, 0.6255, 0.613, 0.565, 0.469, 0.6255, 0.469, 0.6255, 0.5171, 0.5002, 0.5171, 0.6255, 0.469, 0.6903, 0.469, 0.7539, 0.5171, 0.6255, 0.5171, 0.438, 0.2048, 0.438, 0.2501, 0.3636, 0.2501, 0.3636, 0.2048, 0.5434, 0.2501, 0.5434, 0.2048, 0.6178, 0.2048, 0.6178, 0.2501, 0.4912, 0.25, 0.438, 0.2501, 0.438, 0.2048, 0.5434, 0.2048, 0.5434, 0.2501, 0.5002, 0.5171, 0.565, 0.469, 0.6255, 0.469, 0.6255, 0.5171, 0.7539, 0.5171, 0.6255, 0.5171, 0.6255, 0.469, 0.6903, 0.469, 0.438, 0.2048, 0.5434, 0.2048, 0.5434, 0.2501, 0.4912, 0.25, 0.438, 0.2501, 0.438, 0.2501, 0.3636, 0.2501, 0.3636, 0.2048, 0.438, 0.2048, 0.5434, 0.2048, 0.6178, 0.2048, 0.6178, 0.2501, 0.5434, 0.2501, 0.08073, 0.1232, 0.08073, 0.2131, 0.00623, 0.2008, 0.00623, 0.1232, 0.6743, 0.2048, 0.6743, 0.2501, 0.6178, 0.2501, 0.6178, 0.2048, 0.3636, 0.2501, 0.3109, 0.2501, 0.3109, 0.2048, 0.3636, 0.2048, 0.3636, 0.2501, 0.3109, 0.2501, 0.3109, 0.2048, 0.3636, 0.2048, 0.6743, 0.2048, 0.6743, 0.2501, 0.6178, 0.2501, 0.6178, 0.2048, 0.07567, 0.3624, 0.07592, 0.3781, 0.03434, 0.3824, 0.0001694, 0.3968, 3.541e-05, 0.3624, 0.1387, 0.0003464, 0.1387, 0.1681, 0.02548, 0.1681, 0.02548, 0.06967, 0.07768, 0.01312, 0.9751, 0.1687, 0.8608, 0.1687, 0.8608, 0.001866, 0.9258, 0.01471, 0.9751, 0.06955, 0.435, 0.2349, 0.1341, 0.2349, 0.1342, 0.2087, 0.435, 0.2087, 0.5904, 0.3056, 0.9845, 0.3056, 0.9845, 0.3965, 0.545, 0.3964, 0.9995, 0.3056, 0.9995, 0.3965, 0.6054, 0.3965, 0.6054, 0.3056, 0.2556, 0.4041, 5.001e-05, 0.4041, 5.013e-05, 0.3055, 0.1278, 0.3055, 0.2556, 0.3055, 0.4999, 0.518, 0.9991, 0.518, 0.9991, 0.5375, 0.9991, 0.6145, 0.4999, 0.6145, 0.4999, 0.5375, 0.5, 0.3666, 1.0, 0.3666, 1.0, 0.3833, 1.291e-05, 0.3833, 1.291e-05, 0.3666, 0.9841, 0.1451, 0.01525, 0.1449, 1.788e-07, 0.127, 1.0, 0.127, 0.3968, 0.4, 0.3968, 0.4992, 0.1478, 0.4992, 0.1478, 0.4, 0.9999, 8.943e-05, 0.9999, 0.7501, 8.95e-05, 0.7501, 8.943e-05, 8.943e-05, -0.0006509, 0.3836, -0.0006509, 0.3669, 0.233, 0.3669, 0.2664, 0.3669, 0.4333, 0.3669, 0.5668, 0.3669, 0.7333, 0.3669, 0.7671, 0.3669, 1.001, 0.3669, 1.001, 0.3836, 0.01525, 0.1449, 0.03132, 0.125, 0.9688, 0.1251, 0.9841, 0.1451, 0.8758, 0.0004605, 0.907, 0.0004605, 0.9221, 0.0004605, 0.9371, 0.0004605, 0.9371, 0.01311, 0.8758, 0.01311, 0.9999, 8.943e-05, 0.9999, 0.7501, 8.95e-05, 0.7501, 8.943e-05, 8.943e-05, 0.9688, 0.1408, 0.9688, 0.1242, 0.03132, 0.124, 0.03132, 0.1407, 0.05475, 0.1407, 0.06158, 0.1407, 0.9385, 0.1409, 0.9453, 0.1409, 0.414, 0.1448, 0.4142, 0.1249, 0.5863, 0.1249, 0.5861, 0.1448, 0.5172, 0.1448, 0.4481, 0.1448, 0.9382, 0.9459, 0.855, 0.9459, 0.855, 0.892, 0.9382, 0.892, 0.4141, 0.125, 0.5859, 0.125, 0.6019, 0.1451, 0.3985, 0.145, 7.313e-05, 0.5002, 7.325e-05, 0.1002, 0.5, 0.1002, 0.5, 0.5002, 0.9371, 0.0004605, 0.9371, 0.01311, 0.8758, 0.01311, 0.8758, 0.0004605, 0.8914, 0.0004605, 0.907, 0.0004605, 0.9999, 0.5002, 0.5, 0.5002, 0.5, 0.1002, 0.9999, 0.1002, 0.501, 0.9351, 0.501, 0.9078, 0.5072, 0.9078, 0.5072, 0.9224, 0.5072, 0.9284, 0.5195, 0.9284, 0.5195, 0.9351, -0.01539, 0.3682, -0.01539, 0.3055, 0.03896, 0.3055, 0.03895, 0.3682, 0.791, 0.9215, 0.791, 0.9896, 0.7796, 0.9896, 0.7507, 0.9896, 0.7507, 0.9215, 0.855, 0.9459, 0.855, 0.892, 0.9382, 0.892, 0.9382, 0.9459, 0.9997, 0.6332, 0.7887, 0.6329, 0.7887, 0.5784, 0.9657, 0.5784, 0.9659, 0.4584, 0.9656, 0.3973, 0.9994, 0.3974, 0.9998, 0.5173, 0.5747, 0.9086, 0.5932, 0.9086, 0.5932, 0.9232, 0.5901, 0.9157, 0.5839, 0.9157, 0.5809, 0.9232, 0.5809, 0.9288, 0.5809, 0.9351, 0.5747, 0.9351, 0.4934, 0.9149, 0.5102, 0.9149, 0.5072, 0.9224, 0.4935, 0.9225, 0.5932, 0.9288, 0.5932, 0.9232, 0.5932, 0.9086, 0.5993, 0.9086, 0.5993, 0.9351, 0.5809, 0.9351, 0.5809, 0.9288, 0.4935, 0.9225, 0.5072, 0.9224, 0.5072, 0.9284, 0.4935, 0.9285, 0.9411, 0.9063, 0.9984, 0.9063, 0.9984, 0.9261, 0.9411, 0.9261, 0.855, 0.892, 0.9382, 0.892, 0.9382, 0.9459, 0.855, 0.9459, 0.9841, 0.1451, 0.01525, 0.1449, 0.03132, 0.125, 0.9688, 0.1251, 0.5164, 0.8999, 0.5164, 0.9149, 0.5102, 0.9149, 0.5103, 0.8999, 0.533, 0.9224, 0.5195, 0.9224, 0.5164, 0.9149, 0.5329, 0.9149, 0.533, 0.9284, 0.5195, 0.9284, 0.5195, 0.9224, 0.533, 0.9224, 0.7532, 0.3973, 0.9656, 0.3973, 0.9659, 0.4584, 0.7889, 0.4583, 0.7887, 0.5784, 0.7887, 0.6329, 0.7528, 0.6329, 0.5072, 0.9441, 0.5072, 0.9284, 0.5195, 0.9284, 0.5195, 0.9441, 0.4934, 0.9149, 0.5102, 0.9149, 0.5072, 0.9224, 0.4935, 0.9225, 0.9376, 0.1252, 0.9571, 0.1252, 0.9376, 0.1448, 0.5072, 0.9224, 0.5102, 0.9149, 0.5164, 0.9149, 0.5195, 0.9224, 0.5195, 0.9284, 0.5072, 0.9284, 0.5072, 0.9441, 0.5072, 0.9284, 0.5195, 0.9284, 0.5195, 0.9441, 0.533, 0.9284, 0.5195, 0.9284, 0.5195, 0.9224, 0.533, 0.9224, 0.533, 0.9224, 0.5195, 0.9224, 0.5164, 0.9149, 0.5329, 0.9149, 0.4935, 0.9225, 0.5072, 0.9224, 0.5072, 0.9284, 0.4935, 0.9285, 0.5164, 0.8999, 0.5164, 0.9149, 0.5102, 0.9149, 0.5103, 0.8999, 0.1613, 0.3077, 0.1614, 0.3598, 0.09221, 0.3598, 0.09221, 0.3077, 0.9382, 0.9459, 0.855, 0.9459, 0.855, 0.892, 0.9382, 0.892, 0.9411, 0.9063, 0.9984, 0.9063, 0.9984, 0.9261, 0.9411, 0.9261, 0.0428, 0.1251, 0.06239, 0.1252, 0.06241, 0.1448, 0.9984, 0.9261, 0.9411, 0.9261, 0.9411, 0.9063, 0.9984, 0.9063, 0.9984, 0.9261, 0.9411, 0.9261, 0.9411, 0.9063, 0.9984, 0.9063, 0.3487, 0.4992, 0.09969, 0.4992, 0.09969, 0.4, 0.3487, 0.4, -0.1293, 0.3001, 1.019e-05, 0.3004, 7.904e-05, 0.5001, -0.1292, 0.4998, 0.1478, 0.4992, 0.1478, 0.4, 0.3968, 0.4, 0.3968, 0.4992, 0.09969, 0.4992, 0.09969, 0.4, 0.3487, 0.4, 0.3487, 0.4992, 0.5506, 0.9481, 0.5506, 0.9077, 0.5981, 0.9077, 0.598, 0.9481, 0.6604, 0.9481, 0.598, 0.9481, 0.598, 0.9076, 0.6604, 0.9076, 0.5636, 0.4996, 0.5004, 0.4996, 0.5004, 0.08623, 0.5636, 0.1019, 0.5677, 0.2087, 0.5677, 0.2348, 1.001, 0.2348, 1.001, 0.2086, 0.6146, 0.3058, 0.66, 0.3965, 0.009155, 0.3965, 0.008878, 0.3056, 0.9659, 0.4584, 0.7866, 0.4568, 0.7866, 0.397, 0.9995, 0.397, 0.9998, 0.5173, 0.9995, 0.6324, 0.9642, 0.6324, 0.9642, 0.5724, 4.148e-05, 0.3056, 0.6051, 0.3056, 0.6054, 0.3965, 0.0003188, 0.3965, 0.5164, 0.9149, 0.5102, 0.9149, 0.5072, 0.9224, 0.5072, 0.9078, 0.5256, 0.9078, 0.5256, 0.9351, 0.5195, 0.9351, 0.5195, 0.9284, 0.5195, 0.9224, 0.0867, 0.07006, 0.1587, 0.07006, 0.1587, 0.1232, 0.0867, 0.1232, 2.581e-05, 0.1643, 1.0, 0.1643, 1.0, 0.1845, 2.581e-05, 0.1845, 0.7539, 0.5171, 0.7539, 0.613, 0.6255, 0.613, 0.6255, 0.5171, 0.7539, 0.5171, 0.7539, 0.613, 0.6255, 0.613, 0.6255, 0.5171, 0.6255, 0.5171, 0.6255, 0.613, 0.5002, 0.613, 0.5002, 0.5171, 0.1341, 0.2088, 0.1341, 0.2349, 0.435, 0.2349, 0.435, 0.2087, 0.9845, 0.3056, 0.9845, 0.3965, 0.545, 0.3964, 0.5904, 0.3056, 0.6054, 0.3056, 0.9995, 0.3056, 0.9995, 0.3965, 0.6054, 0.3965, 4.148e-05, 0.3056, 0.6051, 0.3056, 0.6051, 0.3965, 4.148e-05, 0.3965, 0.6666, 0.3058, 0.6667, 0.3963, 0.01396, 0.3963, 0.06157, 0.3058, 1.001, 0.2086, 1.001, 0.2347, 0.5677, 0.2348, 0.5677, 0.2086, 0.0009611, 0.2348, 0.0009611, 0.2086, 1.001, 0.2086, 1.001, 0.2348, 0.5677, 0.2348, 0.5011, 0.2348, 0.4344, 0.2348, 0.1359, 0.2344, 0.6255, 0.5171, 0.6255, 0.613, 0.5002, 0.613, 0.5002, 0.5171, 0.6903, 0.469, 0.7539, 0.5171, 0.6255, 0.5171, 0.6255, 0.469, 0.6255, 0.469, 0.6255, 0.5171, 0.5002, 0.5171, 0.565, 0.469, 0.5434, 0.2048, 0.6178, 0.2048, 0.6178, 0.2501, 0.5434, 0.2501, 0.438, 0.2501, 0.3636, 0.2501, 0.3636, 0.2048, 0.438, 0.2048, 0.4912, 0.25, 0.438, 0.2501, 0.438, 0.2048, 0.5434, 0.2048, 0.5434, 0.2501, 0.7539, 0.5171, 0.6255, 0.5171, 0.6255, 0.469, 0.6903, 0.469, 0.5002, 0.5171, 0.565, 0.469, 0.6255, 0.469, 0.6255, 0.5171, 0.5434, 0.2048, 0.5434, 0.2501, 0.4912, 0.25, 0.438, 0.2501, 0.438, 0.2048, 0.5434, 0.2501, 0.5434, 0.2048, 0.6178, 0.2048, 0.6178, 0.2501, 0.438, 0.2048, 0.438, 0.2501, 0.3636, 0.2501, 0.3636, 0.2048, 0.0867, 0.1232, 0.1587, 0.1232, 0.1587, 0.1996, 0.0867, 0.2131, 0.3109, 0.2048, 0.3636, 0.2048, 0.3636, 0.2501, 0.3109, 0.2501, 0.6178, 0.2501, 0.6178, 0.2048, 0.6743, 0.2048, 0.6743, 0.2501, 0.6178, 0.2501, 0.6178, 0.2048, 0.6743, 0.2048, 0.6743, 0.2501, 0.3109, 0.2048, 0.3636, 0.2048, 0.3636, 0.2501, 0.3109, 0.2501, 0.598, 0.9481, 0.598, 0.9076, 0.6604, 0.9076, 0.6604, 0.9481, 0.927, 0.3624, 0.9999, 0.3624, 0.9999, 0.3969, 0.9613, 0.3825, 0.927, 0.3787, 0.8608, 0.001866, 0.9258, 0.01471, 0.9751, 0.06955, 0.9751, 0.1687, 0.8608, 0.1687, 0.02548, 0.1681, 0.02548, 0.06967, 0.07768, 0.01312, 0.1387, 0.0003464, 0.1387, 0.1681, 0.435, 0.2087, 0.435, 0.2349, 0.1341, 0.2349, 0.1342, 0.2087, 0.9566, 0.3054, 0.9995, 0.3965, 0.5625, 0.3964, 0.5625, 0.3054, 0.3613, 0.2012, -0.0008796, 0.2012, -0.0008796, 0.2436, 0.3613, 0.2436, 0.4143, 0.2436, 0.6793, 0.2436, 0.6793, 0.2012, 0.4143, 0.2012, 0.6054, 0.3056, 0.9995, 0.3056, 0.9995, 0.3965, 0.6054, 0.3965, 5e-05, 0.4041, 5e-05, 0.3055, 0.1278, 0.3055, 0.2556, 0.3055, 0.2556, 0.4041, 0.9991, 0.518, 0.9991, 0.5375, 0.9991, 0.6145, 0.4999, 0.6145, 0.4999, 0.5375, 0.4999, 0.518, 0.5, 0.3667, 1.0, 0.3667, 1.0, 0.3833, 1.293e-05, 0.3833, 1.293e-05, 0.3667, 0.598, 0.9076, 0.598, 0.9481, 0.5506, 0.9481, 0.5506, 0.9077, 0.5487, 0.9086, 0.5747, 0.9086, 0.5747, 0.9351, 0.5747, 0.9481, 0.5485, 0.9481, 0.07023, 0.6333, 0.05238, 0.6333, 0.01667, 0.6333, -0.001179, 0.6333, -0.001179, 0.6194, 0.9998, 0.6194, 0.9998, 0.6334, 0.9819, 0.6334, 0.9462, 0.6334, 0.9283, 0.6334, 0.4997, 0.6333, 0.08073, 0.1232, 0.08073, 0.2131, 0.00623, 0.2008, 0.00623, 0.1232, 0.9376, 0.1449, 0.0624, 0.1449, 0.06241, 0.1251, 0.9375, 0.1251, 1.826e-05, 0.4823, 1.0, 0.4823, 1.0, 0.551, 1.826e-05, 0.551, 2.581e-05, 0.1643, 1.0, 0.1643, 1.0, 0.1845, 2.581e-05, 0.1845, 0.0001247, 0.551, 0.0001247, 0.482, 0.0283, 0.482, 0.0283, 0.5509, 2.588e-05, 0.1643, 1.0, 0.1643, 1.0, 0.1845, 2.582e-05, 0.1845, 1.0, 0.4823, 1.0, 0.551, 1.824e-05, 0.551, 1.83e-05, 0.4823, 0.0001247, 0.551, 0.0001247, 0.482, 0.0283, 0.482, 0.0283, 0.5509, 2.588e-05, 0.1643, 1.0, 0.1643, 1.0, 0.1845, 2.582e-05, 0.1845, 0.0283, 0.482, 0.0283, 0.5509, 0.0001247, 0.551, 0.0001248, 0.482, 1.0, 0.6222, 1.826e-05, 0.6222, 1.826e-05, 0.6912, 1.0, 0.6912, 1.824e-05, 0.6912, 1.0, 0.6912, 1.0, 0.6222, 1.824e-05, 0.6222, 0.3756, 0.2005, 0.4294, 0.2005, 0.6791, 0.2005, 0.6791, 0.2435, 0.4294, 0.2435, 0.3756, 0.2435, -0.0007184, 0.2435, -0.0007184, 0.2005, 0.3756, 0.2435, 0.4294, 0.2435, 0.6791, 0.2435, 0.6791, 0.2005, 0.4294, 0.2005, 0.3756, 0.2005, -0.0007184, 0.2005, -0.0007184, 0.2435, 0.0009611, 0.2086, 1.001, 0.2086, 1.001, 0.2348, 0.5677, 0.2348, 0.5011, 0.2348, 0.4344, 0.2348, 0.1359, 0.2344, 0.0009611, 0.2348, 0.5677, 0.2089, 1.001, 0.2089, 1.001, 0.2351, 0.0009611, 0.2351, 0.0009611, 0.2089, 0.1333, 0.2089, 0.4344, 0.2089, 0.5011, 0.2089, 1.001, 0.2351, 0.0009611, 0.2351, 0.0009611, 0.2089, 0.1333, 0.2089, 0.4344, 0.2089, 0.5011, 0.2089, 0.5677, 0.2089, 1.001, 0.2089, -9.246e-05, 0.3673, -9.246e-05, 0.3065, 0.03879, 0.3065, 0.07828, 0.3065, 0.07828, 0.3673, -9.246e-05, 0.3673, 0.07828, 0.3673, 0.07828, 0.3065, 0.03879, 0.3065, -9.246e-05, 0.3065, 1.0, 0.127, 0.9841, 0.1451, 0.01525, 0.1449, 1.788e-07, 0.127, 0.6604, 0.9481, 0.598, 0.9481, 0.5981, 0.9077, 0.6604, 0.9076, 0.501, 0.9481, 0.501, 0.9351, 0.5195, 0.9351, 0.5256, 0.9351, 0.5256, 0.9481, 0.5747, 0.9481, 0.5747, 0.9351, 0.5809, 0.9351, 0.5993, 0.9351, 0.5993, 0.9481, 0.5747, 0.9481, 0.5747, 0.9351, 0.5809, 0.9351, 0.5993, 0.9351, 0.5993, 0.9481, 0.501, 0.9481, 0.501, 0.9351, 0.5195, 0.9351, 0.5256, 0.9351, 0.5256, 0.9481, 1.0, 0.1008, 0.5, 0.1008, 3.681e-05, 0.1008, -0.01377, 3.641e-05, 1.016, 3.78e-05, 1.0, 0.127, 0.9841, 0.1451, 0.01525, 0.1449, 1.788e-07, 0.127, 1.788e-07, 0.127, 0.9999, 0.1271, 0.9841, 0.1451, 0.5, 0.145, 0.01525, 0.1449, 0.9999, 0.1271, 0.9841, 0.1451, 0.5, 0.145, 0.01525, 0.1449, 1.788e-07, 0.127, -0.1293, 0.3001, 1.019e-05, 0.3004, 7.904e-05, 0.5001, -0.1292, 0.4998, 0.7049, 0.9481, 0.6604, 0.9481, 0.6604, 0.9076, 0.705, 0.9076, 0.9376, 0.1449, 0.0624, 0.1449, 0.06241, 0.1251, 0.9375, 0.1251, 0.502, 0.5001, 0.5019, 0.3004, 0.6313, 0.3006, 0.6313, 0.5004, 0.09969, 0.4992, 0.09969, 0.4, 0.3487, 0.4, 0.3487, 0.4992, 0.06239, 0.1252, 0.06241, 0.1448, 0.0428, 0.1251, 0.07828, 0.3673, -9.245e-05, 0.3673, -9.245e-05, 0.3065, 0.03879, 0.3065, 0.07828, 0.3065, 0.5487, 0.9086, 0.5747, 0.9086, 0.5747, 0.9351, 0.5747, 0.9481, 0.5485, 0.9481, 0.07828, 0.3673, 0.07828, 0.3065, 0.03879, 0.3065, -9.245e-05, 0.3065, -9.245e-05, 0.3673, 0.07567, 0.3624, 3.541e-05, 0.3624, 0.0001694, 0.3968, 0.03434, 0.3824, 0.07592, 0.3781, 0.9688, 0.1242, 0.9688, 0.1408, 0.03132, 0.1407, 0.03132, 0.124, 0.9999, 0.2366, 9.766e-05, 0.2362, 0.0001436, 0.2073, 0.9999, 0.2076, 0.0001437, 0.2073, 0.9999, 0.2076, 0.9999, 0.2366, 9.769e-05, 0.2362, 9.766e-05, 0.3061, 0.9999, 0.3065, 0.9999, 0.3831, 5.168e-05, 0.3827, 0.9999, 0.2076, 0.9999, 0.2366, 9.766e-05, 0.2362, 0.0001436, 0.2073, 0.0428, 0.1251, 0.06239, 0.1252, 0.06241, 0.1448, 0.7507, 0.9215, 0.791, 0.9215, 0.791, 0.9896, 0.7622, 0.9896, 0.7507, 0.9896, 0.9376, 0.1252, 0.9571, 0.1252, 0.9376, 0.1448, 0.6172, 0.125, 0.6019, 0.1451, 0.3985, 0.145, 0.3827, 0.125, 0.03896, 0.2, 0.03895, 0.2426, -0.01539, 0.2426, -0.01539, 0.2, 0.03895, 0.2426, -0.01539, 0.2426, -0.01539, 0.2, 0.03896, 0.2, 0.7534, 0.6324, 0.7534, 0.397, 0.7866, 0.397, 0.7866, 0.4568, 0.7866, 0.5724, 0.9642, 0.5724, 0.9642, 0.6324, 1.019e-05, 0.3004, 0.5019, 0.3004, 0.5019, 0.5001, 7.904e-05, 0.5001, 0.03896, 0.3055, 0.03895, 0.3682, -0.01539, 0.3682, -0.01539, 0.3055, 0.0867, 0.1232, 0.1587, 0.1232, 0.1587, 0.1996, 0.0867, 0.2131, -0.03585, 0.1008, -0.03585, 0.00252, 1.036, 0.002586, 1.036, 0.1008, -0.03585, 0.1008, -0.03585, 0.00252, 1.036, 0.002586, 1.036, 0.1008, 0.0867, 0.07006, 0.1587, 0.07006, 0.1587, 0.1232, 0.0867, 0.1232, -0.03585, 0.00252, 1.036, 0.002586, 1.036, 0.1008, -0.03585, 0.1008, -0.03585, 0.00252, 1.036, 0.002586, 1.036, 0.1008, -0.03585, 0.1008, 0.3985, 0.145, 0.3827, 0.125, 0.6172, 0.125, 0.6019, 0.1451, 0.01525, 0.1449, 1.788e-07, 0.127, 1.0, 0.127, 0.9841, 0.1451, 0.3985, 0.145, 0.4141, 0.125, 0.5859, 0.125, 0.6019, 0.1451, 0.6019, 0.1451, 0.3985, 0.145, 0.4141, 0.125, 0.5859, 0.125, 0.03132, 0.1407, 0.03132, 0.124, 0.9688, 0.1242, 0.9688, 0.1408, 0.7532, 0.3973, 0.9656, 0.3973, 0.9659, 0.4584, 0.7889, 0.4583, 0.7887, 0.5784, 0.7887, 0.6329, 0.7528, 0.6329, 0.3985, 0.145, 0.4141, 0.125, 0.5859, 0.125, 0.6019, 0.1451, 0.01525, 0.1449, 1.788e-07, 0.125, 1.0, 0.125, 0.9841, 0.1451, 0.5932, 0.9288, 0.5932, 0.9232, 0.5932, 0.9086, 0.5993, 0.9086, 0.5993, 0.9351, 0.5809, 0.9351, 0.5809, 0.9288, 0.502, 0.5001, 0.5019, 0.3004, 0.6313, 0.3006, 0.6313, 0.5004, 0.5747, 0.9086, 0.5932, 0.9086, 0.5932, 0.9232, 0.5901, 0.9157, 0.5839, 0.9157, 0.5809, 0.9232, 0.5809, 0.9288, 0.5809, 0.9351, 0.5747, 0.9351, 0.4141, 0.125, 0.5859, 0.125, 0.6019, 0.1451, 0.3985, 0.145, 0.414, 0.1448, 0.4142, 0.1249, 0.5863, 0.1249, 0.5861, 0.1448, 0.5172, 0.1448, 0.4481, 0.1448, 0.03132, 0.1441, 0.03132, 0.124, 0.9688, 0.1242, 0.9688, 0.1443, 0.9453, 0.1443, 0.9385, 0.1442, 0.06158, 0.1441, 0.05467, 0.1442, 0.414, 0.1448, 0.4138, 0.1249, 0.5863, 0.1249, 0.5861, 0.1448, 0.5521, 0.1448, 0.483, 0.1448, 0.9997, 0.6332, 0.7887, 0.6329, 0.7887, 0.5784, 0.9657, 0.5784, 0.9659, 0.4584, 0.9656, 0.3973, 0.9994, 0.3974, 0.9998, 0.5173, 0.791, 0.9215, 0.791, 0.9896, 0.7796, 0.9896, 0.7507, 0.9896, 0.7507, 0.9215, 0.8758, 0.0004605, 0.907, 0.0004605, 0.9221, 0.0004605, 0.9371, 0.0004605, 0.9371, 0.01311, 0.8758, 0.01311, 0.01525, 0.1449, 0.03132, 0.125, 0.9688, 0.1251, 0.9841, 0.1451, 0.03132, 0.125, 0.9688, 0.1251, 0.9688, 0.1452, 0.03132, 0.1451, 0.4142, 0.1249, 0.5863, 0.1249, 0.5861, 0.1448, 0.5172, 0.1448, 0.4481, 0.1448, 0.414, 0.1448, 0.5521, 0.1448, 0.4485, 0.1448, 0.414, 0.1448, 0.4138, 0.1249, 0.5863, 0.1249, 0.5861, 0.1448, 0.9841, 0.1451, 0.01525, 0.1449, 0.03132, 0.125, 0.9688, 0.1251, 0.9373, 0.1451, 0.5, 0.145, 0.06261, 0.145, 0.01525, 0.1449, 1.788e-07, 0.125, 1.0, 0.125, 0.9841, 0.1451, 0.414, 0.1448, 0.4138, 0.1249, 0.5863, 0.1249, 0.5861, 0.1448, 0.5521, 0.1448, 0.4485, 0.1448, 0.5861, 0.1448, 0.5172, 0.1448, 0.4481, 0.1448, 0.414, 0.1448, 0.4142, 0.1249, 0.5863, 0.1249, 0.03132, 0.1451, 0.03132, 0.125, 0.9688, 0.1251, 0.9688, 0.1452, 0.3204, 0.1008, 0.1438, 0.101, 0.0719, 0.1008, 0.01892, 0.1008, -0.000205, 0.1008, -0.03585, 0.1008, -0.03585, 0.00252, 1.036, 0.002586, 1.036, 0.1008, 1.0, 0.1008, 0.981, 0.1008, 0.9281, 0.1008, 0.8561, 0.1008, 0.6794, 0.1008, 0.5102, 0.9149, 0.5164, 0.9149, 0.5195, 0.9224, 0.5195, 0.9284, 0.5072, 0.9284, 0.5072, 0.9224, 0.5164, 0.9149, 0.5195, 0.9224, 0.5195, 0.9284, 0.5072, 0.9284, 0.5072, 0.9224, 0.5102, 0.9149, 0.06239, 0.1252, 0.9376, 0.1252, 0.9376, 0.1448, 0.06241, 0.1448, 0.9688, 0.1251, 1.0, 0.1253, 0.9841, 0.1451, 0.01525, 0.1449, 1.788e-07, 0.125, 0.03133, 0.1251, 0.06258, 0.1251, 0.9373, 0.1251, 1.0, 0.127, 0.9841, 0.1451, 0.01525, 0.1449, 1.788e-07, 0.127, 0.03133, 0.1251, 1.788e-07, 0.125, 0.01525, 0.1449, 0.9841, 0.1451, 1.0, 0.125, 0.9688, 0.1251, 0.9373, 0.1251, 0.06258, 0.1251, 1.0, 0.127, 0.9841, 0.1451, 0.01525, 0.1449, 1.788e-07, 0.127, 0.0624, 0.1252, 0.9376, 0.1252, 0.9376, 0.1448, 0.06239, 0.1448, 0.4141, 0.125, 0.3985, 0.145, 0.6019, 0.1451, 0.5859, 0.125, 0.6172, 0.125, 0.3827, 0.125, 0.3985, 0.145, 0.6019, 0.1451, 0.5636, 0.4996, 0.5004, 0.4996, 0.5004, 0.08623, 0.5636, 0.1019, 0.5636, 0.1019, 0.6291, 0.08623, 0.6291, 0.4996, 0.5636, 0.4996, 0.6291, 0.08623, 0.6291, 0.4996, 0.5636, 0.4996, 0.5636, 0.1019, 0.5859, 0.125, 0.6019, 0.1451, 0.3985, 0.145, 0.4141, 0.125, 0.3827, 0.125, 0.6172, 0.125, 0.6019, 0.1451, 0.3985, 0.145, 0.9688, 0.1251, 0.9841, 0.1451, 0.01525, 0.1449, 0.03132, 0.125, 0.6172, 0.125, 0.6019, 0.1451, 0.3985, 0.145, 0.3827, 0.125, 0.3827, 0.125, 0.6172, 0.125, 0.6019, 0.1451, 0.3985, 0.145, 0.03132, 0.125, 0.9688, 0.1251, 0.9841, 0.1451, 0.01525, 0.1449, 1.788e-07, 0.125, 1.0, 0.125, 0.9841, 0.1451, 0.01525, 0.1449, 0.6172, 0.125, 0.6019, 0.1451, 0.3985, 0.145, 0.3827, 0.125, 0.9688, 0.1251, 0.9841, 0.1451, 0.01525, 0.1449, 0.03132, 0.125, 0.5859, 0.125, 0.6019, 0.1451, 0.3985, 0.145, 0.4141, 0.125, 0.9688, 0.1251, 0.9999, 0.1253, 0.9841, 0.145, 0.9688, 0.145, 0.0002442, 0.125, 0.03141, 0.1251, 0.0314, 0.1449, 0.01545, 0.1451, 0.9688, 0.1251, 0.9999, 0.1253, 0.9841, 0.145, 0.9688, 0.145, 0.0002442, 0.125, 0.03141, 0.1251, 0.0314, 0.1449, 0.01545, 0.1451, 0.9376, 0.1448, 0.9376, 0.1252, 0.9571, 0.1252, 0.9376, 0.1448, 0.9376, 0.1252, 0.9571, 0.1252, 0.9373, 0.1451, 0.5, 0.145, 0.06261, 0.145, 0.01525, 0.1449, 1.788e-07, 0.125, 1.0, 0.125, 0.9841, 0.1451, 0.06239, 0.1252, 0.06241, 0.1448, 0.0428, 0.1251, 5.168e-05, 0.3827, 9.769e-05, 0.3061, 0.9999, 0.3064, 0.9999, 0.3831, 0.0001436, 0.2073, 0.9999, 0.2076, 0.9999, 0.2366, 9.766e-05, 0.2362, 0.9999, 0.3831, 5.168e-05, 0.3827, 9.766e-05, 0.3061, 0.9999, 0.3065, 0.9999, 0.3831, 5.168e-05, 0.3827, 9.766e-05, 0.3061, 0.9999, 0.3065, 0.03896, 0.2, 0.03895, 0.2426, -0.01539, 0.2426, -0.01539, 0.2, -0.01539, 0.3682, -0.01539, 0.3055, 0.03896, 0.3055, 0.03895, 0.3682, 0.03895, 0.3682, -0.01539, 0.3682, -0.01539, 0.3055, 0.03896, 0.3055, 0.03895, 0.2426, -0.01539, 0.2426, -0.01539, 0.2, 0.03896, 0.2, 0.6764, 0.7149, 0.6764, 0.755, 0.4302, 0.755, 0.4302, 0.7149, 0.4302, 0.7149, 0.6764, 0.7149, 0.6764, 0.755, 0.4302, 0.755, 0.1613, 0.3077, 0.1614, 0.3598, 0.09221, 0.3598, 0.09221, 0.3077, 0.09221, 0.3077, 0.1613, 0.3077, 0.1614, 0.3598, 0.09221, 0.3598])
_uv.active_render = True
_uv = me_wtp_h_i_lod0.uv_layers.new(name='Lightmap')
_uv.uv.foreach_set('vector', [0.2419, 0.06731, 0.2419, 0.05128, 0.2549, 0.05128, 0.2549, 0.06731, 0.2403, 0.03526, 0.2403, 0.06731, 0.2397, 0.06731, 0.2397, 0.05983, 0.2397, 0.05876, 0.2397, 0.05342, 0.2397, 0.04915, 0.2397, 0.0438, 0.2397, 0.04273, 0.2397, 0.03526, 0.3391, 0.2382, 0.3382, 0.2382, 0.3382, 0.2372, 0.3391, 0.2372, 0.3391, 0.2374, 0.3391, 0.2377, 0.2419, 0.05128, 0.2419, 0.03526, 0.2549, 0.03526, 0.2549, 0.05128, 0.07127, 0.0187, 0.1425, 0.03739, 0.0, 0.0, 0.0, 0.0, 0.1512, 0.05128, 0.1512, 0.04594, 0.1598, 0.04594, 0.1598, 0.05662, 0.8234, 0.4396, 0.8234, 0.4439, 0.8213, 0.4439, 0.8213, 0.4396, 0.1641, 0.06731, 0.1555, 0.06731, 0.1555, 0.06704, 0.1577, 0.06704, 0.162, 0.06704, 0.162, 0.06651, 0.1641, 0.06651, 0.2397, 0.1528, 0.2549, 0.1528, 0.2549, 0.1688, 0.2397, 0.1688, 0.1685, 0.06624, 0.1693, 0.06624, 0.1695, 0.06677, 0.1706, 0.06731, 0.1685, 0.06731, 0.07127, 0.0187, 0.1425, 0.03739, 0.0, 0.0, 0.0, 0.0, 0.2397, 0.1528, 0.2397, 0.1368, 0.2549, 0.1368, 0.2549, 0.1528, 0.6803, 0.5176, 0.6798, 0.5176, 0.6798, 0.5166, 0.6803, 0.5166, 0.1814, 0.3547, 0.1814, 0.3397, 0.1857, 0.3547, 0.1857, 0.3697, 0.1814, 0.3697, 0.2657, 0.2714, 0.1328, 0.1357, 0.0, 0.0, 0.0, 0.0, 0.6123, 0.3483, 0.6107, 0.3483, 0.6107, 0.3397, 0.6115, 0.3397, 0.6123, 0.3397, 0.8218, 0.5166, 0.824, 0.5187, 0.824, 0.5208, 0.8218, 0.5208, 0.149, 0.0649, 0.149, 0.06544, 0.1512, 0.06571, 0.1469, 0.06571, 0.1469, 0.0641, 0.1555, 0.0641, 0.1555, 0.06464, 0.1533, 0.06464, 0.1512, 0.06464, 0.7738, 0.1239, 0.7738, 0.1218, 0.7759, 0.1218, 0.7759, 0.1239, 0.7705, 0.2393, 0.7705, 0.2372, 0.7727, 0.2372, 0.7727, 0.2393, 0.9627, 0.4396, 0.9633, 0.4396, 0.9633, 0.4418, 0.9627, 0.4418, 0.8218, 0.594, 0.8218, 0.5897, 0.824, 0.5919, 0.824, 0.594, 0.08423, 0.01763, 0.0, 0.0, 0.0, 0.0, 0.0, 0.0, 0.9627, 0.8178, 0.9622, 0.8178, 0.9622, 0.8157, 0.9627, 0.8157, 0.1577, 0.06651, 0.1577, 0.06704, 0.1555, 0.06704, 0.1555, 0.06624, 0.1598, 0.06624, 0.1641, 0.06624, 0.1641, 0.06651, 0.162, 0.06651, 0.03672, 0.773, 0.03672, 0.7751, 0.03456, 0.7751, 0.03456, 0.773, 0.03672, 0.7708, 0.03672, 0.773, 0.03456, 0.773, 0.03456, 0.7708, 0.1555, 0.06624, 0.1469, 0.06624, 0.149, 0.06571, 0.1512, 0.06571, 0.1533, 0.06571, 0.1533, 0.06464, 0.1555, 0.06464, 0.3251, 0.9092, 0.3261, 0.9092, 0.3261, 0.9113, 0.3251, 0.9113, 0.7705, 0.2415, 0.7705, 0.2393, 0.7727, 0.2393, 0.7727, 0.2415, 0.1512, 0.05662, 0.0, 0.0, 0.1469, 0.0641, 0.1469, 0.06571, 0.1469, 0.06624, 0.6123, 0.3483, 0.1425, 0.03739, 0.0, 0.0, 0.5356, 0.6197, 0.5373, 0.6197, 0.1469, 0.03686, 0.1469, 0.03793, 0.0, 0.0, 0.1512, 0.04594, 0.845, 0.1218, 0.845, 0.1197, 0.8461, 0.1197, 0.8461, 0.1218, 0.8458, 0.1239, 0.8453, 0.1239, 0.2559, 0.9113, 0.2549, 0.9113, 0.2549, 0.9092, 0.2559, 0.9092, 0.6809, 0.7516, 0.6809, 0.7495, 0.683, 0.7495, 0.683, 0.7516, 0.6809, 0.7495, 0.6809, 0.7473, 0.683, 0.7473, 0.683, 0.7495, 0.7738, 0.1218, 0.7738, 0.1197, 0.7759, 0.1197, 0.7759, 0.1218, 0.3952, 0.9129, 0.3958, 0.9129, 0.3958, 0.9151, 0.3952, 0.9151, 0.4654, 0.8424, 0.4654, 0.8446, 0.4649, 0.8446, 0.4649, 0.8403, 0.1776, 0.7751, 0.1776, 0.7708, 0.1798, 0.7708, 0.1798, 0.7751, 0.9638, 0.5905, 0.9633, 0.5905, 0.9633, 0.5884, 0.9638, 0.5884, 0.1641, 0.06731, 0.0, 0.0, 0.0, 0.0, 0.1425, 0.03739, 0.9627, 0.958, 0.6123, 0.3397, 0.9638, 0.6704, 0.9644, 0.6704, 0.9644, 0.6725, 0.9638, 0.6725, 0.5362, 0.9124, 0.5356, 0.9124, 0.5356, 0.9103, 0.5362, 0.9103, 0.0, 0.0, 0.6317, 0.03953, 0.4838, 0.1197, 0.4838, 0.1282, 0.2549, 0.4509, 0.2603, 0.4509, 0.0, 0.0, 0.04752, 0.1592, 0.3952, 0.6223, 0.3952, 0.617, 0.3996, 0.617, 0.3996, 0.6223, 0.1469, 0.0641, 0.0, 0.0, 0.1598, 0.06197, 0.1598, 0.0641, 0.1555, 0.0641, 0.1641, 0.06624, 0.1598, 0.06624, 0.1598, 0.0641, 0.1598, 0.06197, 0.1598, 0.05662, 0.1598, 0.04594, 0.1598, 0.0406, 0.1598, 0.03846, 0.1598, 0.03632, 0.1641, 0.03632, 0.2592, 0.6132, 0.2592, 0.6186, 0.2549, 0.6186, 0.2549, 0.6132, 0.27, 0.03472, 0.27, 0.03526, 0.2694, 0.03526, 0.2684, 0.03526, 0.2678, 0.03526, 0.2549, 0.03526, 0.2419, 0.03526, 0.2414, 0.03526, 0.2403, 0.03526, 0.2397, 0.03526, 0.2397, 0.03472, 0.4892, 0.1197, 0.4892, 0.1282, 0.4838, 0.1282, 0.4838, 0.1197, 0.6112, 0.4402, 0.6112, 0.4471, 0.6091, 0.4471, 0.6091, 0.4402, 0.6798, 0.5246, 0.6798, 0.5176, 0.6803, 0.5176, 0.6803, 0.5251, 0.1641, 0.06624, 0.1598, 0.06624, 0.1598, 0.0641, 0.1598, 0.06197, 0.1598, 0.05662, 0.1598, 0.04594, 0.1598, 0.0406, 0.1598, 0.03846, 0.1598, 0.03632, 0.1641, 0.03632, 0.5616, 0.1277, 0.5605, 0.1277, 0.5605, 0.1207, 0.5616, 0.1207, 0.1469, 0.0641, 0.0, 0.0, 0.1598, 0.06197, 0.1598, 0.0641, 0.1555, 0.0641, 0.6803, 0.5176, 0.6798, 0.5176, 0.6798, 0.5166, 0.6803, 0.5166, 0.912, 0.2372, 0.9131, 0.2372, 0.9131, 0.2393, 0.912, 0.2393, 0.4671, 0.3488, 0.4671, 0.3478, 0.4676, 0.3478, 0.4676, 0.3488, 0.4671, 0.3648, 0.4671, 0.3638, 0.4676, 0.3638, 0.4676, 0.3648, 0.4671, 0.3638, 0.4671, 0.3627, 0.4676, 0.3627, 0.4676, 0.3638, 0.1787, 0.7025, 0.1787, 0.6976, 0.1809, 0.6976, 0.1809, 0.7025, 0.6809, 0.8253, 0.6809, 0.8205, 0.6814, 0.82, 0.6814, 0.8253, 0.7527, 0.5214, 0.7516, 0.5214, 0.7516, 0.5166, 0.7527, 0.5166, 0.6123, 0.4471, 0.6112, 0.4471, 0.6112, 0.4402, 0.6123, 0.4402, 0.3391, 0.2628, 0.3391, 0.2703, 0.3382, 0.2703, 0.3382, 0.2628, 0.3382, 0.2618, 0.3382, 0.2564, 0.3391, 0.2564, 0.3391, 0.2618, 0.682, 0.4407, 0.682, 0.4476, 0.6814, 0.4482, 0.6814, 0.4407, 0.5605, 0.1207, 0.5605, 0.1277, 0.5583, 0.1277, 0.5583, 0.1207, 0.4671, 0.3478, 0.4671, 0.3467, 0.4676, 0.3467, 0.4676, 0.3478, 0.4665, 0.3643, 0.4665, 0.3638, 0.4671, 0.3638, 0.4671, 0.3648, 0.4665, 0.3638, 0.4665, 0.3632, 0.4671, 0.3627, 0.4671, 0.3638, 0.8947, 0.7431, 0.8947, 0.7465, 0.8942, 0.7465, 0.8942, 0.7433, 0.8936, 0.4396, 0.8936, 0.4431, 0.8931, 0.4428, 0.8931, 0.4396, 0.3348, 0.2463, 0.3348, 0.2457, 0.3382, 0.2457, 0.3382, 0.2468, 0.3348, 0.2468, 0.4671, 0.3488, 0.4665, 0.3483, 0.4665, 0.3478, 0.4671, 0.3478, 0.4671, 0.3467, 0.4671, 0.3478, 0.4665, 0.3478, 0.4665, 0.3472, 0.3382, 0.2618, 0.3382, 0.2628, 0.3348, 0.2628, 0.3348, 0.2623, 0.3348, 0.2618, 0.8958, 0.3432, 0.8952, 0.3432, 0.8952, 0.34, 0.8958, 0.3397, 0.8942, 0.5926, 0.8936, 0.5924, 0.8936, 0.5892, 0.8942, 0.5892, 0.5616, 0.1207, 0.5605, 0.1207, 0.5605, 0.1197, 0.5616, 0.1197, 0.8931, 0.5913, 0.8931, 0.5892, 0.8936, 0.5892, 0.8936, 0.5924, 0.8952, 0.3432, 0.8947, 0.3432, 0.8947, 0.341, 0.8952, 0.34, 0.8942, 0.7465, 0.8936, 0.7465, 0.8936, 0.7443, 0.8942, 0.7433, 0.8925, 0.4418, 0.8925, 0.4396, 0.8931, 0.4396, 0.8931, 0.4428, 0.1685, 0.06624, 0.1693, 0.06624, 0.1695, 0.06677, 0.1706, 0.06731, 0.1685, 0.06731, 0.8229, 0.8894, 0.8229, 0.8928, 0.8218, 0.8928, 0.8218, 0.8907, 0.8224, 0.8896, 0.892, 0.8875, 0.8931, 0.8875, 0.8931, 0.8909, 0.8925, 0.8907, 0.892, 0.8896, 0.7516, 0.5166, 0.7516, 0.5214, 0.7495, 0.5214, 0.7495, 0.5166, 0.8224, 0.8205, 0.8224, 0.8157, 0.8229, 0.8157, 0.8229, 0.821, 0.1776, 0.6976, 0.1787, 0.6976, 0.1787, 0.7025, 0.1776, 0.7025, 0.4665, 0.3579, 0.4665, 0.3536, 0.4676, 0.3536, 0.4676, 0.3558, 0.4676, 0.3579, 0.3391, 0.2521, 0.3391, 0.2564, 0.3382, 0.2564, 0.3348, 0.2564, 0.3348, 0.2521, 0.3382, 0.2521, 0.2419, 0.05128, 0.2419, 0.06731, 0.2414, 0.06731, 0.2414, 0.03526, 0.2419, 0.03526, 0.1328, 0.1357, 0.01728, 0.03312, 0.03456, 0.06624, 0.2657, 0.2714, 0.0, 0.0, 0.4838, 0.1282, 0.4892, 0.1282, 0.1512, 0.04594, 0.2678, 0.06731, 0.2549, 0.06731, 0.2549, 0.05128, 0.2678, 0.05128, 0.2694, 0.03526, 0.27, 0.03526, 0.27, 0.04273, 0.27, 0.0438, 0.27, 0.04915, 0.27, 0.05342, 0.27, 0.05876, 0.27, 0.05983, 0.27, 0.06731, 0.2694, 0.06731, 0.03456, 0.02564, 0.0, 0.0, 0.0, 0.0, 0.1328, 0.1357, 0.3434, 0.06731, 0.3434, 0.06784, 0.3434, 0.06811, 0.3434, 0.06838, 0.3425, 0.06838, 0.3425, 0.06731, 0.2678, 0.05128, 0.2549, 0.05128, 0.2549, 0.03526, 0.2678, 0.03526, 0.1641, 0.03526, 0.0, 0.0, 0.0, 0.0, 0.1641, 0.06731, 0.1641, 0.06651, 0.1641, 0.06624, 0.1641, 0.03632, 0.1641, 0.03606, 0.0, 0.0, 0.0, 0.0, 0.0, 0.0, 0.1641, 0.03526, 0.1555, 0.03526, 0.5356, 0.6197, 0.8256, 0.344, 0.8234, 0.3419, 0.8234, 0.3397, 0.8256, 0.3397, 0.0, 0.0, 0.0, 0.0, 0.0, 0.0, 0.1328, 0.1357, 0.27, 0.1528, 0.27, 0.1688, 0.2549, 0.1688, 0.2549, 0.1528, 0.3391, 0.2382, 0.3382, 0.2382, 0.3382, 0.2372, 0.3391, 0.2372, 0.3391, 0.2374, 0.3391, 0.2377, 0.27, 0.1528, 0.2549, 0.1528, 0.2549, 0.1368, 0.27, 0.1368, 0.1555, 0.06624, 0.1469, 0.06624, 0.149, 0.06571, 0.1512, 0.06571, 0.1533, 0.06571, 0.1533, 0.06464, 0.1555, 0.06464, 0.0, 0.0, 0.0, 0.0, 0.05481, 0.219, 0.03672, 0.5475, 0.5356, 0.6197, 0.5356, 0.6111, 0.5364, 0.6111, 0.5373, 0.6111, 0.5373, 0.6197, 0.1064, 0.7788, 0.1064, 0.7746, 0.1085, 0.7746, 0.1085, 0.7788, 0.1555, 0.03632, 0.1555, 0.03552, 0.1577, 0.03552, 0.1577, 0.03606, 0.162, 0.03606, 0.1641, 0.03606, 0.1641, 0.03632, 0.1598, 0.03632, 0.1469, 0.03793, 0.1469, 0.03686, 0.1512, 0.03686, 0.149, 0.03713, 0.149, 0.03766, 0.1512, 0.03793, 0.1533, 0.03793, 0.1555, 0.03793, 0.1555, 0.03846, 0.7748, 0.03419, 0.777, 0.03419, 0.777, 0.03633, 0.7748, 0.03633, 0.1533, 0.03686, 0.149, 0.03686, 0.1469, 0.03686, 0.1469, 0.03632, 0.1555, 0.03686, 0.1555, 0.03793, 0.1533, 0.03793, 0.3974, 0.7698, 0.3952, 0.7698, 0.3952, 0.7676, 0.3974, 0.7676, 0.1782, 0.9153, 0.1782, 0.9174, 0.1776, 0.9174, 0.1776, 0.9153, 0.8245, 0.6747, 0.8224, 0.6747, 0.8224, 0.6704, 0.8245, 0.6704, 0.08423, 0.01763, 0.0, 0.0, 0.0, 0.0, 0.0, 0.0, 0.4649, 0.9151, 0.4649, 0.9129, 0.4654, 0.9129, 0.4654, 0.9151, 0.2549, 0.766, 0.257, 0.766, 0.257, 0.7682, 0.2549, 0.7682, 0.2549, 0.7639, 0.257, 0.7639, 0.257, 0.766, 0.2549, 0.766, 0.1641, 0.03526, 0.1641, 0.03606, 0.162, 0.03606, 0.162, 0.03552, 0.1577, 0.03552, 0.1555, 0.03552, 0.1555, 0.03526, 0.682, 0.8937, 0.682, 0.8958, 0.6809, 0.8958, 0.6809, 0.8937, 0.3974, 0.7719, 0.3952, 0.7719, 0.3952, 0.7698, 0.3974, 0.7698, 0.08423, 0.01763, 0.08423, 0.01763, 0.0, 0.0, 0.8429, 0.2393, 0.8426, 0.2415, 0.8421, 0.2415, 0.8418, 0.2393, 0.8418, 0.2372, 0.8429, 0.2372, 0.7516, 0.8958, 0.7516, 0.8937, 0.7527, 0.8937, 0.7527, 0.8958, 0.5356, 0.765, 0.5378, 0.765, 0.5378, 0.7671, 0.5356, 0.7671, 0.5356, 0.7671, 0.5378, 0.7671, 0.5378, 0.7692, 0.5356, 0.7692, 0.7748, 0.03633, 0.777, 0.03633, 0.777, 0.03846, 0.7748, 0.03846, 0.9627, 0.8875, 0.9627, 0.8896, 0.9622, 0.8896, 0.9622, 0.8875, 0.3952, 0.8403, 0.3958, 0.8424, 0.3958, 0.8446, 0.3952, 0.8446, 0.8224, 0.7431, 0.8245, 0.7452, 0.8245, 0.7473, 0.8224, 0.7473, 0.9633, 0.5187, 0.9633, 0.5166, 0.9638, 0.5166, 0.9638, 0.5187, 0.0, 0.0, 0.08423, 0.03365, 0.0, 0.0, 0.1069, 0.919, 0.1069, 0.9212, 0.1064, 0.9212, 0.1064, 0.919, 0.03456, 0.9174, 0.03456, 0.9153, 0.0351, 0.9153, 0.0351, 0.9174, 0.4838, 0.04273, 0.4892, 0.04273, 0.0, 0.0, 0.1512, 0.05662, 0.2549, 0.4509, 0.04752, 0.1592, 0.05616, 0.1592, 0.108, 0.6239, 0.6317, 0.03419, 0.6361, 0.03419, 0.6361, 0.03953, 0.6317, 0.03953, 0.1123, 0.6293, 0.108, 0.6293, 0.108, 0.6239, 0.1123, 0.6239, 0.1598, 0.06197, 0.0, 0.0, 0.4892, 0.04273, 0.4892, 0.03419, 0.4838, 0.03419, 0.4892, 0.03419, 0.4892, 0.04273, 0.4838, 0.04273, 0.27, 0.1528, 0.05184, 0.03579, 0.06857, 0.03632, 0.108, 0.3397, 0.3974, 0.5486, 0.3952, 0.5486, 0.3952, 0.5417, 0.3974, 0.5417, 0.6803, 0.6015, 0.6798, 0.602, 0.6798, 0.5946, 0.6803, 0.5946, 0.1577, 0.06651, 0.1577, 0.06704, 0.1555, 0.06704, 0.1555, 0.06624, 0.1598, 0.06624, 0.1641, 0.06624, 0.1641, 0.06651, 0.162, 0.06651, 0.0378, 0.5406, 0.0378, 0.5475, 0.03672, 0.5475, 0.03672, 0.5406, 0.149, 0.0649, 0.149, 0.06544, 0.1512, 0.06571, 0.1469, 0.06571, 0.1469, 0.0641, 0.1555, 0.0641, 0.1555, 0.06464, 0.1533, 0.06464, 0.1512, 0.06464, 0.6798, 0.5946, 0.6798, 0.5935, 0.6803, 0.5935, 0.6803, 0.5946, 0.3974, 0.3397, 0.3974, 0.3718, 0.3952, 0.3718, 0.3952, 0.3397, 0.1085, 0.461, 0.1091, 0.461, 0.1091, 0.4621, 0.1085, 0.4621, 0.1085, 0.445, 0.1091, 0.445, 0.1091, 0.446, 0.1085, 0.446, 0.1085, 0.446, 0.1091, 0.446, 0.1091, 0.4471, 0.1085, 0.4471, 0.7532, 0.3446, 0.7511, 0.3446, 0.7511, 0.3397, 0.7532, 0.3397, 0.6096, 0.8243, 0.6091, 0.8243, 0.6091, 0.8189, 0.6096, 0.8194, 0.7527, 0.5897, 0.7527, 0.5946, 0.7516, 0.5946, 0.7516, 0.5897, 0.3985, 0.5417, 0.3985, 0.5486, 0.3974, 0.5486, 0.3974, 0.5417, 0.6814, 0.3408, 0.682, 0.3408, 0.682, 0.3483, 0.6814, 0.3478, 0.03672, 0.5475, 0.03456, 0.5475, 0.03456, 0.5406, 0.03672, 0.5406, 0.1091, 0.4541, 0.1096, 0.4541, 0.1096, 0.4701, 0.1091, 0.4701, 0.1091, 0.4631, 0.1091, 0.4621, 0.1091, 0.461, 0.1091, 0.4562, 0.1085, 0.4621, 0.1091, 0.4621, 0.1091, 0.4631, 0.1085, 0.4631, 0.108, 0.4455, 0.1085, 0.445, 0.1085, 0.446, 0.108, 0.446, 0.108, 0.446, 0.1085, 0.446, 0.1085, 0.4471, 0.108, 0.4466, 0.8942, 0.52, 0.8936, 0.5198, 0.8936, 0.5166, 0.8942, 0.5166, 0.8931, 0.8191, 0.8925, 0.8191, 0.8925, 0.8159, 0.8931, 0.8157, 0.3391, 0.05929, 0.3391, 0.05876, 0.3425, 0.05876, 0.3425, 0.05983, 0.3391, 0.05983, 0.1085, 0.461, 0.1085, 0.4621, 0.108, 0.4621, 0.108, 0.4615, 0.1085, 0.4631, 0.108, 0.4626, 0.108, 0.4621, 0.1085, 0.4621, 0.3425, 0.0438, 0.3391, 0.0438, 0.3391, 0.04327, 0.3391, 0.04273, 0.3425, 0.04273, 0.8947, 0.6704, 0.8947, 0.6738, 0.8942, 0.6736, 0.8942, 0.6704, 0.1075, 0.8472, 0.1075, 0.8506, 0.1069, 0.8506, 0.1069, 0.8474, 0.0378, 0.5475, 0.0378, 0.5486, 0.03672, 0.5486, 0.03672, 0.5475, 0.1064, 0.8485, 0.1069, 0.8474, 0.1069, 0.8506, 0.1064, 0.8506, 0.8942, 0.6704, 0.8942, 0.6736, 0.8936, 0.6725, 0.8936, 0.6704, 0.8936, 0.5166, 0.8936, 0.5198, 0.8931, 0.5187, 0.8931, 0.5166, 0.892, 0.817, 0.8925, 0.8159, 0.8925, 0.8191, 0.892, 0.8191, 0.2603, 0.4423, 0.2603, 0.4509, 0.2549, 0.4509, 0.2549, 0.4423, 0.1685, 0.03632, 0.1685, 0.03526, 0.1706, 0.03526, 0.1695, 0.03579, 0.1693, 0.03632, 0.1787, 0.8469, 0.1782, 0.8467, 0.1776, 0.8456, 0.1776, 0.8435, 0.1787, 0.8435, 0.03456, 0.8469, 0.03456, 0.8448, 0.0351, 0.8437, 0.03564, 0.8435, 0.03564, 0.8469, 0.7516, 0.5946, 0.7495, 0.5946, 0.7495, 0.5897, 0.7516, 0.5897, 0.7522, 0.8205, 0.7527, 0.82, 0.7527, 0.8253, 0.7522, 0.8253, 0.3425, 0.04273, 0.3425, 0.03526, 0.3434, 0.03526, 0.3434, 0.04273, 0.3434, 0.0438, 0.3434, 0.04915, 0.3425, 0.04915, 0.3425, 0.0438, 0.7543, 0.3397, 0.7543, 0.3446, 0.7532, 0.3446, 0.7532, 0.3397, 0.108, 0.4519, 0.1091, 0.4519, 0.1091, 0.4541, 0.1091, 0.4562, 0.108, 0.4562, 0.3434, 0.05342, 0.3425, 0.05342, 0.3391, 0.05342, 0.3391, 0.04915, 0.3425, 0.04915, 0.3434, 0.04915, 0.2678, 0.05128, 0.2678, 0.03526, 0.2684, 0.03526, 0.2684, 0.06731, 0.2678, 0.06731, 0.2603, 0.4509, 0.108, 0.6293, 0.1123, 0.6293, 0.0, 0.0, 0.0, 0.0, 0.1469, 0.03793, 0.1555, 0.03846, 0.1598, 0.03846, 0.1598, 0.0406, 0.2678, 0.06731, 0.2684, 0.06731, 0.2694, 0.06731, 0.27, 0.06731, 0.27, 0.06784, 0.2397, 0.06784, 0.2397, 0.06731, 0.2403, 0.06731, 0.2414, 0.06731, 0.2419, 0.06731, 0.2549, 0.06731, 0.5616, 0.1207, 0.5605, 0.1207, 0.5605, 0.1197, 0.5616, 0.1197, 0.2624, 0.03446, 0.2397, 0.03446, 0.2397, 0.03419, 0.27, 0.03419, 0.4665, 0.4402, 0.4665, 0.4722, 0.4654, 0.4722, 0.4654, 0.4402, 0.4082, 0.2692, 0.4082, 0.2372, 0.4104, 0.2372, 0.4104, 0.2692, 0.9152, 0.1197, 0.9163, 0.1197, 0.9163, 0.1218, 0.9152, 0.1218, 0.4125, 0.1688, 0.4125, 0.1368, 0.4147, 0.1368, 0.4147, 0.1688, 0.3952, 0.4402, 0.3963, 0.4402, 0.3963, 0.4722, 0.3952, 0.4722, 0.9163, 0.03419, 0.9174, 0.03419, 0.9174, 0.03632, 0.9163, 0.03632, 0.4125, 0.06624, 0.4125, 0.03419, 0.4147, 0.03419, 0.4147, 0.06624, 0.6091, 0.8926, 0.6101, 0.8926, 0.6101, 0.8948, 0.6091, 0.8948, 0.03456, 0.4402, 0.03456, 0.4722, 0.03564, 0.4722, 0.03564, 0.4402, 0.1787, 0.438, 0.1787, 0.4701, 0.1798, 0.4701, 0.1798, 0.438, 0.3391, 0.2457, 0.3391, 0.2468, 0.3391, 0.2521, 0.3382, 0.2521, 0.3382, 0.2468, 0.3382, 0.2457, 0.3382, 0.2382, 0.3391, 0.2382, 0.3425, 0.05983, 0.3425, 0.05876, 0.3425, 0.05342, 0.3434, 0.05342, 0.3434, 0.05876, 0.3434, 0.05983, 0.3434, 0.06731, 0.3425, 0.06731, 0.4681, 0.3558, 0.4681, 0.3718, 0.4676, 0.3718, 0.4676, 0.3648, 0.4676, 0.3638, 0.4676, 0.3627, 0.4676, 0.3579, 0.4676, 0.3558, 0.1091, 0.445, 0.1091, 0.438, 0.1096, 0.438, 0.1096, 0.4541, 0.1091, 0.4541, 0.1091, 0.4519, 0.1091, 0.4471, 0.1091, 0.446, 0.4681, 0.3397, 0.4681, 0.3558, 0.4676, 0.3558, 0.4676, 0.3536, 0.4676, 0.3488, 0.4676, 0.3478, 0.4676, 0.3467, 0.4676, 0.3397, 0.5605, 0.1207, 0.0, 0.0, 0.08423, 0.03365, 0.1685, 0.06731, 0.1706, 0.06731, 0.03672, 0.5475, 0.1706, 0.03526, 0.1685, 0.03526, 0.08423, 0.01763, 0.0, 0.0, 0.06911, 0.06624, 0.06803, 0.06624, 0.06857, 0.0438, 0.06911, 0.05128, 0.4795, 0.2372, 0.4849, 0.2372, 0.4849, 0.2457, 0.4795, 0.2457, 0.1598, 0.06624, 0.1555, 0.06624, 0.1555, 0.06464, 0.1555, 0.0641, 0.1598, 0.0641, 0.1598, 0.03846, 0.1555, 0.03846, 0.1555, 0.03793, 0.1555, 0.03686, 0.1598, 0.03632, 0.1598, 0.03846, 0.1555, 0.03846, 0.1555, 0.03793, 0.1555, 0.03686, 0.1598, 0.03632, 0.1598, 0.06624, 0.1555, 0.06624, 0.1555, 0.06464, 0.1555, 0.0641, 0.1598, 0.0641, 0.108, 0.3697, 0.108, 0.3547, 0.108, 0.3397, 0.1123, 0.3547, 0.1123, 0.3697, 0.06911, 0.06624, 0.06803, 0.06624, 0.06857, 0.0438, 0.06911, 0.05128, 0.0432, 0.03472, 0.06911, 0.03632, 0.06857, 0.03632, 0.05184, 0.03579, 0.0351, 0.03526, 0.03456, 0.06624, 0.0351, 0.06624, 0.05184, 0.06677, 0.06857, 0.06731, 0.06047, 0.06784, 0.1598, 0.05662, 0.4838, 0.03419, 0.4838, 0.04273, 0.1512, 0.05662, 0.2592, 0.6132, 0.4795, 0.2372, 0.4795, 0.2457, 0.0, 0.0, 0.2624, 0.03446, 0.2397, 0.03446, 0.2397, 0.03419, 0.27, 0.03419, 0.05616, 0.1485, 0.04752, 0.1485, 0.4849, 0.2457, 0.4849, 0.2372, 0.0, 0.0, 0.4795, 0.2457, 0.4849, 0.2457, 0.04752, 0.1485, 0.0, 0.0, 0.0, 0.0, 0.08423, 0.01763, 0.03672, 0.5475, 0.1706, 0.03526, 0.1685, 0.03526, 0.08423, 0.01763, 0.0, 0.0, 0.0, 0.0, 0.1469, 0.03793, 0.1555, 0.03846, 0.1598, 0.03846, 0.1598, 0.0406, 0.5605, 0.1207, 0.0, 0.0, 0.08423, 0.03365, 0.1685, 0.06731, 0.1706, 0.06731, 0.1685, 0.03632, 0.1685, 0.03526, 0.1706, 0.03526, 0.1695, 0.03579, 0.1693, 0.03632, 0.0, 0.0, 0.1482, 0.1432, 0.1476, 0.148, 0.0, 0.0, 0.2341, 0.1699, 0.2341, 0.1779, 0.4681, 0.3558, 0.4681, 0.3397, 0.2341, 0.1779, 0.2341, 0.1859, 0.4681, 0.3718, 0.4681, 0.3558, 0.05481, 0.227, 0.05481, 0.219, 0.0, 0.0, 0.0, 0.0, 0.05481, 0.235, 0.1096, 0.4701, 0.1096, 0.4541, 0.05481, 0.227, 0.0, 0.0, 0.08423, 0.03365, 0.0, 0.0, 0.6123, 0.3483, 0.6107, 0.3483, 0.6107, 0.3397, 0.6115, 0.3397, 0.6123, 0.3397, 0.08423, 0.01763, 0.08423, 0.01763, 0.0, 0.0, 0.2657, 0.2714, 0.1328, 0.1357, 0.0, 0.0, 0.0, 0.0, 0.1096, 0.438, 0.03456, 0.5475, 0.03672, 0.5475, 0.05481, 0.219, 0.4681, 0.3718, 0.2341, 0.1859, 0.5605, 0.1207, 0.5583, 0.1207, 0.1641, 0.06731, 0.1555, 0.06731, 0.1555, 0.06704, 0.1577, 0.06704, 0.162, 0.06704, 0.162, 0.06651, 0.1641, 0.06651, 0.1512, 0.05128, 0.1512, 0.04594, 0.1598, 0.04594, 0.1598, 0.05662, 0.5605, 0.1207, 0.2341, 0.1859, 0.0, 0.0, 0.0, 0.0, 0.0378, 0.5475, 0.0378, 0.5486, 0.03672, 0.5486, 0.03672, 0.5475, 0.2613, 0.2628, 0.257, 0.2628, 0.257, 0.2543, 0.2613, 0.2585, 0.2424, 0.2559, 0.2397, 0.2489, 0.2397, 0.2457, 0.243, 0.25, 0.6798, 0.5946, 0.6798, 0.5935, 0.6803, 0.5935, 0.6803, 0.5946, 0.1663, 0.1496, 0.1663, 0.1538, 0.162, 0.1538, 0.162, 0.1453, 0.1502, 0.1442, 0.1494, 0.1509, 0.1476, 0.148, 0.1482, 0.1432, 0.0216, 0.01736, 0.0432, 0.03472, 0.0, 0.0, 0.0, 0.0, 0.08531, 0.07692, 0.1706, 0.1538, 0.0432, 0.03472, 0.0216, 0.01736, 0.08531, 0.07692, 0.0, 0.0, 0.0, 0.0, 0.08423, 0.01763, 0.1328, 0.1357, 0.0, 0.0, 0.0, 0.0, 0.0, 0.0, 0.2397, 0.2489, 0.0, 0.0, 0.0, 0.0, 0.2397, 0.2457, 0.1641, 0.03526, 0.1641, 0.03606, 0.162, 0.03606, 0.162, 0.03552, 0.1577, 0.03552, 0.1555, 0.03552, 0.1555, 0.03526, 0.1328, 0.1271, 0.0, 0.0, 0.0, 0.0, 0.0324, 0.06891, 0.0, 0.0, 0.0, 0.0, 0.0, 0.0, 0.0, 0.0, 0.1533, 0.03686, 0.149, 0.03686, 0.1469, 0.03686, 0.1469, 0.03632, 0.1555, 0.03686, 0.1555, 0.03793, 0.1533, 0.03793, 0.1598, 0.04594, 0.1512, 0.04594, 0.4892, 0.1282, 0.4892, 0.1197, 0.1469, 0.03793, 0.1469, 0.03686, 0.1512, 0.03686, 0.149, 0.03713, 0.149, 0.03766, 0.1512, 0.03793, 0.1533, 0.03793, 0.1555, 0.03793, 0.1555, 0.03846, 0.0, 0.0, 0.0, 0.0, 0.0, 0.0, 0.1328, 0.1357, 0.0, 0.0, 0.0, 0.0, 0.0, 0.0, 0.1641, 0.03526, 0.1555, 0.03526, 0.5356, 0.6197, 0.1641, 0.03526, 0.0, 0.0, 0.0, 0.0, 0.1641, 0.06731, 0.1641, 0.06651, 0.1641, 0.06624, 0.1641, 0.03632, 0.1641, 0.03606, 0.1641, 0.06731, 0.0, 0.0, 0.0, 0.0, 0.1425, 0.03739, 0.9627, 0.958, 0.6123, 0.3397, 0.1555, 0.03632, 0.1555, 0.03552, 0.1577, 0.03552, 0.1577, 0.03606, 0.162, 0.03606, 0.1641, 0.03606, 0.1641, 0.03632, 0.1598, 0.03632, 0.5356, 0.6197, 0.5356, 0.6111, 0.5364, 0.6111, 0.5373, 0.6111, 0.5373, 0.6197, 0.3434, 0.06731, 0.3434, 0.06784, 0.3434, 0.06811, 0.3434, 0.06838, 0.3425, 0.06838, 0.3425, 0.06731, 0.03456, 0.02564, 0.0, 0.0, 0.0, 0.0, 0.1328, 0.1357, 0.0, 0.0, 0.0, 0.0, 0.2613, 0.2628, 0.2613, 0.2585, 0.0, 0.0, 0.0, 0.0, 0.2397, 0.2489, 0.2495, 0.2628, 0.257, 0.2628, 0.2613, 0.2628, 0.257, 0.2543, 0.243, 0.25, 0.2397, 0.2457, 0.0, 0.0, 0.0, 0.0, 0.2613, 0.2585, 0.0, 0.0, 0.08423, 0.01763, 0.0, 0.0, 0.0, 0.0, 0.0, 0.0, 0.0, 0.0, 0.0, 0.0, 0.08423, 0.01763, 0.1685, 0.03526, 0.0, 0.0, 0.0, 0.0, 0.1482, 0.1432, 0.0, 0.0, 0.0, 0.0, 0.1663, 0.1496, 0.1609, 0.1453, 0.1502, 0.1442, 0.1476, 0.148, 0.1512, 0.1538, 0.1598, 0.1538, 0.1663, 0.1538, 0.0, 0.0, 0.0, 0.0, 0.1663, 0.1496, 0.0, 0.0, 0.0, 0.0, 0.1663, 0.1538, 0.1512, 0.05662, 0.0, 0.0, 0.1469, 0.0641, 0.1469, 0.06571, 0.1469, 0.06624, 0.6123, 0.3483, 0.1425, 0.03739, 0.0, 0.0, 0.5356, 0.6197, 0.5373, 0.6197, 0.1469, 0.03686, 0.1469, 0.03793, 0.0, 0.0, 0.1512, 0.04594, 0.9627, 0.8157, 0.9622, 0.8157, 0.7727, 0.2393, 0.7727, 0.2372, 0.3261, 0.9113, 0.03456, 0.773, 0.4649, 0.9129, 0.257, 0.766, 0.6809, 0.8958, 0.3952, 0.7676, 0.3952, 0.7698, 0.4654, 0.9129, 0.2549, 0.03472, 0.2397, 0.03472, 0.2397, 0.03446, 0.2624, 0.03446, 0.1685, 0.06731, 0.0, 0.0, 0.0, 0.0, 0.08423, 0.01763, 0.1685, 0.03526, 0.1685, 0.03526, 0.1685, 0.03632, 0.2397, 0.03419, 0.06911, 0.05128, 0.03456, 0.02564, 0.1328, 0.1357, 0.2657, 0.2714, 0.1685, 0.06731, 0.0, 0.0, 0.0, 0.0, 0.08423, 0.01763, 0.1685, 0.03526, 0.1685, 0.03526, 0.1685, 0.03632, 0.2397, 0.03419, 0.06911, 0.05128, 0.03456, 0.02564, 0.1328, 0.1357, 0.2657, 0.2714, 0.2549, 0.03472, 0.2397, 0.03472, 0.2397, 0.03446, 0.2624, 0.03446, 0.0, 0.0, 0.03456, 0.02564, 0.08423, 0.01763, 0.0, 0.0, 0.06911, 0.05128, 0.1685, 0.03526, 0.08423, 0.01763, 0.03456, 0.02564, 0.2397, 0.1528, 0.05184, 0.06677, 0.0351, 0.06624, 0.1814, 0.3397, 0.108, 0.3697, 0.1123, 0.3697, 0.05184, 0.06677, 0.2397, 0.1528, 0.1857, 0.3697, 0.05184, 0.03579, 0.27, 0.1528, 0.1814, 0.3697, 0.0, 0.0, 0.03456, 0.02564, 0.08423, 0.01763, 0.0, 0.0, 0.06911, 0.05128, 0.1685, 0.03526, 0.08423, 0.01763, 0.03456, 0.02564, 0.0, 0.0, 0.0, 0.0, 0.0, 0.0, 0.0, 0.0, 0.2657, 0.2543, 0.1328, 0.1271, 0.0324, 0.06891, 0.06479, 0.1378, 0.2657, 0.2714, 0.0, 0.0, 0.0, 0.0, 0.1328, 0.1357, 0.0, 0.0, 0.0, 0.0, 0.01728, 0.03312, 0.1328, 0.1357, 0.0, 0.0, 0.1685, 0.03526, 0.08423, 0.01763, 0.0, 0.0, 0.1706, 0.1538, 0.08531, 0.07692, 0.08423, 0.01763, 0.1685, 0.03526, 0.0, 0.0, 0.08531, 0.07692, 0.0216, 0.01736, 0.0, 0.0, 0.0, 0.0, 0.0216, 0.01736, 0.0, 0.0, 0.0, 0.0, 0.1685, 0.03526, 0.1685, 0.03526, 0.08423, 0.01763, 0.08423, 0.01763, 0.0, 0.0, 0.1685, 0.06731, 0.08423, 0.03365, 0.0, 0.0, 0.1685, 0.03526, 0.1685, 0.03526, 0.08423, 0.01763, 0.08423, 0.01763, 0.0, 0.0, 0.1685, 0.06731, 0.08423, 0.03365, 0.0, 0.0, 0.0, 0.0, 0.0, 0.0, 0.0, 0.0, 0.0, 0.0, 0.0, 0.0, 0.0, 0.0, 0.0, 0.0, 0.0, 0.0, 0.0, 0.0, 0.08423, 0.01763, 0.0, 0.0, 0.0, 0.0, 0.0, 0.0, 0.0, 0.0, 0.0, 0.0, 0.08423, 0.01763, 0.0, 0.0, 0.05481, 0.235, 0.05481, 0.227, 0.0, 0.0, 0.1096, 0.4541, 0.1096, 0.438, 0.05481, 0.219, 0.05481, 0.227, 0.0, 0.0, 0.0, 0.0, 0.2341, 0.1859, 0.2341, 0.1779, 0.0, 0.0, 0.0, 0.0, 0.2341, 0.1779, 0.2341, 0.1699, 0.1091, 0.4701, 0.1096, 0.4701, 0.05481, 0.235, 0.3974, 0.5417, 0.0, 0.0, 0.0, 0.0, 0.3974, 0.5417, 0.05481, 0.235, 0.03672, 0.5475, 0.0, 0.0, 0.0, 0.0, 0.2341, 0.1699, 0.4676, 0.3397, 0.03672, 0.5475, 0.2341, 0.1699, 0.4681, 0.3397, 0.2538, 0.2628, 0.2424, 0.2559, 0.2505, 0.2543, 0.2549, 0.2543, 0.1609, 0.1453, 0.1598, 0.1538, 0.1494, 0.1509, 0.1566, 0.1453, 0.5356, 0.9103, 0.9638, 0.6725, 0.8213, 0.4396, 0.5362, 0.9103, 0.0351, 0.9153, 0.03456, 0.9153, 0.8234, 0.3419, 0.1069, 0.9212])
me_wtp_h_i_lod0.materials.append(mat_tdsn_hornormunittestarenafloor_concrete)
me_wtp_h_i_lod0.materials.append(mat_tdsn_hornormunittestarena_concrete)
me_wtp_h_i_lod0.materials.append(mat_tdsn_hornormunittestarenaconpxz_concrete)
me_wtp_h_i_lod0.materials.append(mat_tdsn_hornormunittestarenabottom_concrete)
me_wtp_h_i_lod0.materials.append(mat_tdsn_hornormunittestarenadam_concrete)
me_wtp_h_i_lod0.materials.append(mat_tdsn_hornormunittestalpha_concrete)
me_wtp_h_i_lod0.materials.append(mat_tdosn_hornormunittestalpha_concrete)
me_wtp_h_i_lod0.materials.append(mat_tdsn_hornormunittestalpha2_concrete)
me_wtp_h_i_lod0.use_remesh_preserve_volume = False
me_wtp_h_i_lod0.use_remesh_preserve_attributes = False
me_wtp_h_i_lod0.use_mirror_vertex_groups = False
me_wtp_h_i_lod0.update()

# ---- objects
ob_wtp_h_i_lod0 = bpy.data.objects.new('WTP_H_I_Lod0', me_wtp_h_i_lod0)
ob_camera = bpy.data.objects.new('Camera', cam_tga_render)
ob_sun_001 = bpy.data.objects.new('Sun.001', light_sun_003)
ob_sun = bpy.data.objects.new('Sun', light_sun_002)

# ---- transforms, parenting, visibility, modifiers, constraints
ob_wtp_h_i_lod0.location = (0.0, 0.0, 0.08)
ob_wtp_h_i_lod0.scale = (0.32, 0.32, 0.08)
ob_wtp_h_i_lod0.lineart.crease_threshold = 0.0
ob_camera.location = (6.94, -6.94, 9.9)
ob_camera.rotation_euler = (0.7854, 0.0, 0.7854)
ob_camera.lock_rotations_4d = False
ob_camera.empty_display_type = 'ARROWS'
ob_camera.color = (0.0, 0.0, 0.0, 0.0)
ob_camera.display_type = 'WIRE'
ob_camera.lineart.crease_threshold = 0.0
ob_sun_001.location = (5.0, -5.0, 10.0)
ob_sun_001.rotation_euler = (-0.7854, -2.356, 3.142)
ob_sun_001.lineart.crease_threshold = 0.0
ob_sun.location = (-5.0, 5.0, 10.0)
ob_sun.rotation_euler = (-0.7854, -0.7854, 0.0)
ob_sun.lineart.crease_threshold = 0.0
cam_tga_render.dof.focus_object = None

# ---- collection membership
col_collection_1.objects.link(ob_wtp_h_i_lod0)
col_collection_1.objects.link(ob_camera)
col_collection_3.objects.link(ob_sun_001)
col_collection_3.objects.link(ob_sun)

# ---- scene / render settings (as saved in the file)
scene.camera = ob_camera
scene.frame_start = 1; scene.frame_end = 250; scene.frame_set(0)
scene.render.engine = 'BLENDER_EEVEE_NEXT'
scene.render.image_settings.file_format = 'TARGA'
scene.render.image_settings.color_mode = 'BW'
scene.render.resolution_x = 64
scene.render.resolution_y = 64
scene.render.dither_intensity = 0.0
scene.cycles.use_denoising = False
scene.cycles.samples = 128
scene.cycles.sampling_pattern = 'TABULATED_SOBOL'
scene.cycles.light_sampling_threshold = 0.0
scene.cycles.use_adaptive_sampling = False
scene.cycles.use_light_tree = False
scene.cycles.blur_glossy = 0.0
scene.cycles.sample_clamp_indirect = 0.0
scene.view_settings.view_transform = 'Standard'
bpy.context.view_layer.update()

